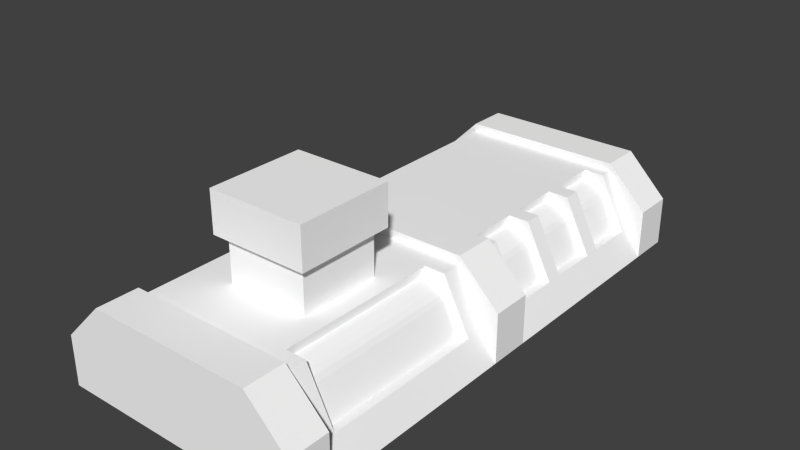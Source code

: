# Source: houston1_alt.blend  (saved by Blender 2.70.5; exported with 4.5.12 LTS)
import bpy
from mathutils import Matrix  # noqa: F401  (used for matrix-valued properties, if any)

bpy.ops.wm.read_factory_settings(use_empty=True)
scene = bpy.context.scene
scene.name = 'Scene'

# ---- collections
col_collection_1 = bpy.data.collections.new('Collection 1'); scene.collection.children.link(col_collection_1)

# ---- materials (node trees are filled in below, after node groups)
mat_colobotmesh_mat_1 = bpy.data.materials.new('ColobotMesh_mat_1')
mat_colobotmesh_mat_1.alpha_threshold = 0.0
mat_colobotmesh_mat_1.use_transparent_shadow = False
mat_colobotmesh_mat_1.diffuse_color = (1.0, 1.0, 1.0, 1.0)
mat_colobotmesh_mat_1.specular_color = (0.0, 0.0, 0.0)
mat_colobotmesh_mat_1.roughness = 0.5
mat_colobotmesh_mat_2 = bpy.data.materials.new('ColobotMesh_mat_2')
mat_colobotmesh_mat_2.alpha_threshold = 0.0
mat_colobotmesh_mat_2.use_transparent_shadow = False
mat_colobotmesh_mat_2.diffuse_color = (1.0, 1.0, 1.0, 1.0)
mat_colobotmesh_mat_2.specular_color = (0.0, 0.0, 0.0)
mat_colobotmesh_mat_2.roughness = 0.5
mat_colobotmesh_mat_3 = bpy.data.materials.new('ColobotMesh_mat_3')
mat_colobotmesh_mat_3.alpha_threshold = 0.0
mat_colobotmesh_mat_3.use_transparent_shadow = False
mat_colobotmesh_mat_3.diffuse_color = (1.0, 1.0, 1.0, 1.0)
mat_colobotmesh_mat_3.specular_color = (0.0, 0.0, 0.0)
mat_colobotmesh_mat_3.roughness = 0.5
mat_colobotmesh_mat_4 = bpy.data.materials.new('ColobotMesh_mat_4')
mat_colobotmesh_mat_4.alpha_threshold = 0.0
mat_colobotmesh_mat_4.use_transparent_shadow = False
mat_colobotmesh_mat_4.diffuse_color = (1.0, 1.0, 1.0, 1.0)
mat_colobotmesh_mat_4.specular_color = (0.0, 0.0, 0.0)
mat_colobotmesh_mat_4.roughness = 0.5
mat_colobotmesh_mat_5 = bpy.data.materials.new('ColobotMesh_mat_5')
mat_colobotmesh_mat_5.alpha_threshold = 0.0
mat_colobotmesh_mat_5.use_transparent_shadow = False
mat_colobotmesh_mat_5.diffuse_color = (1.0, 1.0, 1.0, 1.0)
mat_colobotmesh_mat_5.specular_color = (0.0, 0.0, 0.0)
mat_colobotmesh_mat_5.roughness = 0.5
mat_colobotmesh_mat_6 = bpy.data.materials.new('ColobotMesh_mat_6')
mat_colobotmesh_mat_6.alpha_threshold = 0.0
mat_colobotmesh_mat_6.use_transparent_shadow = False
mat_colobotmesh_mat_6.diffuse_color = (1.0, 1.0, 1.0, 1.0)
mat_colobotmesh_mat_6.specular_color = (0.0, 0.0, 0.0)
mat_colobotmesh_mat_6.roughness = 0.5
mat_colobotmesh_mat_7 = bpy.data.materials.new('ColobotMesh_mat_7')
mat_colobotmesh_mat_7.alpha_threshold = 0.0
mat_colobotmesh_mat_7.use_transparent_shadow = False
mat_colobotmesh_mat_7.diffuse_color = (1.0, 1.0, 1.0, 1.0)
mat_colobotmesh_mat_7.specular_color = (0.0, 0.0, 0.0)
mat_colobotmesh_mat_7.roughness = 0.5
mat_colobotmesh_mat_8 = bpy.data.materials.new('ColobotMesh_mat_8')
mat_colobotmesh_mat_8.alpha_threshold = 0.0
mat_colobotmesh_mat_8.use_transparent_shadow = False
mat_colobotmesh_mat_8.diffuse_color = (1.0, 1.0, 1.0, 1.0)
mat_colobotmesh_mat_8.specular_color = (0.0, 0.0, 0.0)
mat_colobotmesh_mat_8.roughness = 0.5
mat_colobotmesh_mat_9 = bpy.data.materials.new('ColobotMesh_mat_9')
mat_colobotmesh_mat_9.alpha_threshold = 0.0
mat_colobotmesh_mat_9.use_transparent_shadow = False
mat_colobotmesh_mat_9.diffuse_color = (1.0, 1.0, 1.0, 1.0)
mat_colobotmesh_mat_9.specular_color = (0.0, 0.0, 0.0)
mat_colobotmesh_mat_9.roughness = 0.5
mat_colobotmesh_mat_10 = bpy.data.materials.new('ColobotMesh_mat_10')
mat_colobotmesh_mat_10.alpha_threshold = 0.0
mat_colobotmesh_mat_10.use_transparent_shadow = False
mat_colobotmesh_mat_10.diffuse_color = (1.0, 1.0, 1.0, 1.0)
mat_colobotmesh_mat_10.specular_color = (0.0, 0.0, 0.0)
mat_colobotmesh_mat_10.roughness = 0.5

# ---- material node trees

# ---- world
world_world = bpy.data.worlds.new('World'); scene.world = world_world
world_world.color = (0.05088, 0.05088, 0.05088)
world_world.use_sun_shadow = False
world_world.sun_shadow_jitter_overblur = 0.0
world_world.cycles.sampling_method = 'MANUAL'
world_world.cycles.sample_map_resolution = 256

# ---- meshes
me_colobotmesh__002 = bpy.data.meshes.new('ColobotMesh_.002')
me_colobotmesh__002.from_pydata([(-7.0, 3.0, 42.0), (-2.0, 3.0, 42.0), (12.78, -2.0, 53.78), (12.78, 3.0, 52.78), (-10.0, 16.0, 32.0), (-6.0, 16.0, 42.0), (-6.0, 16.0, -48.0), (-10.0, 16.0, -48.0), (-2.0, 5.0, 23.0), (-2.0, 3.0, 13.0), (-7.0, 6.0, 13.0), (-8.0, 11.0, 23.0), (-7.0, 3.0, 32.0), (-7.0, 6.0, 32.0), (-7.0, 6.0, 42.0), (-2.0, 5.0, 42.0), (-2.0, 5.0, -38.0), (-8.0, 11.0, -48.0), (-8.0, 11.0, -38.0), (-6.0, 16.0, 32.0), (-10.0, -2.0, 32.0), (-8.0, -2.0, 32.0), (-2.0, 3.0, 32.0), (-7.0, 6.0, -28.0), (-6.0, 16.0, -18.0), (-6.0, 16.0, 23.0), (-7.0, 3.0, 23.0), (-8.0, -2.0, 23.0), (-8.0, -2.0, 13.0), (-2.0, 3.0, 23.0), (-7.0, 3.0, 13.0), (-10.0, 16.0, -18.0), (-8.0, 11.0, -18.0), (-10.0, -2.0, -18.0), (-7.0, 6.0, -18.0), (-8.0, -2.0, -18.0), (-8.0, -2.0, -38.0), (-2.0, 3.0, -38.0), (-7.0, 3.0, -38.0), (-10.0, 16.0, 42.0), (-10.0, -2.0, 42.0), (-8.0, -2.0, 42.0), (12.78, 16.0, 55.78), (12.78, 11.0, 53.78), (12.78, -2.0, 55.78), (-2.0, 3.0, -28.0), (-2.0, 5.0, 32.0), (-8.0, 11.0, 32.0), (-8.0, 11.0, 42.0), (12.78, 16.0, 4.222), (2.778, 16.0, 4.222), (2.778, 3.0, 7.222), (-7.0, 3.0, -18.0), (-8.0, -2.0, -28.0), (-10.0, -2.0, -48.0), (-7.0, 6.0, -48.0), (-8.0, -2.0, -48.0), (-2.0, 3.0, -48.0), (-5.0, 18.0, 24.0), (-10.0, -2.0, 24.0), (2.778, -2.0, 6.222), (12.78, -2.0, 6.222), (12.78, 3.0, 12.22), (12.78, 5.0, 12.22), (2.778, 5.0, 12.22), (2.778, 3.0, 12.22), (-6.0, 16.0, -28.0), (2.778, 16.0, 55.78), (2.778, 3.0, 52.78), (2.778, -2.0, 53.78), (2.778, 3.0, 47.78), (-7.0, 6.0, 23.0), (-6.0, 16.0, 13.0), (-7.0, 3.0, -28.0), (-10.0, 16.0, -28.0), (-2.0, 3.0, -18.0), (-2.0, 5.0, -18.0), (-2.0, 5.0, -28.0), (-8.0, 11.0, -28.0), (-7.0, 6.0, -38.0), (-10.0, 18.0, 24.0), (-5.0, 18.0, 31.0), (-5.0, -2.0, 31.0), (-5.0, -2.0, 24.0), (-10.0, 18.0, 31.0), (-10.0, -2.0, 31.0), (2.778, 6.0, 7.222), (12.78, 11.0, 6.222), (2.778, 11.0, 6.222), (12.78, 6.0, 7.222), (12.78, 16.0, 8.222), (2.778, 16.0, 8.222), (-7.0, 3.0, -48.0), (-2.0, 5.0, -48.0), (2.778, 6.0, 52.78), (2.778, 16.0, 51.78), (12.78, 16.0, 51.78), (2.778, 11.0, 53.78), (12.78, -2.0, 4.222), (12.78, 3.0, 7.222), (-8.0, 11.0, 13.0), (-10.0, -2.0, 13.0), (-2.0, 5.0, 13.0), (-10.0, 16.0, -38.0), (-6.0, 16.0, -38.0), (2.778, 5.0, 47.78), (12.78, 3.0, 47.78), (12.78, 6.0, 52.78), (12.78, 5.0, 47.78), (-10.0, 16.0, 23.0), (-10.0, -2.0, 23.0), (-10.0, 16.0, 13.0)], [], [(31, 33, 32), (32, 33, 34), (33, 35, 34), (63, 64, 65), (42, 44, 43), (13, 14, 15), (46, 13, 15), (101, 111, 100), (56, 54, 55), (59, 80, 58), (81, 82, 83), (74, 31, 24), (66, 74, 24), (73, 52, 35), (53, 73, 35), (45, 75, 52), (73, 45, 52), (77, 76, 75), (45, 77, 75), (23, 34, 76), (77, 23, 76), (78, 32, 34), (23, 78, 34), (66, 24, 32), (78, 66, 32), (24, 31, 32), (35, 52, 34), (34, 52, 76), (52, 75, 76), (103, 74, 66), (104, 103, 66), (38, 73, 53), (36, 38, 53), (37, 45, 73), (38, 37, 73), (16, 77, 45), (37, 16, 45), (79, 23, 77), (16, 79, 77), (18, 78, 23), (79, 18, 23), (104, 66, 78), (18, 104, 78), (49, 50, 91), (90, 49, 91), (99, 51, 60), (61, 99, 60), (62, 65, 51), (99, 62, 51), (62, 63, 65), (89, 86, 64), (63, 89, 64), (87, 88, 86), (89, 87, 86), (90, 91, 88), (87, 90, 88), (49, 90, 87), (98, 49, 87), (98, 87, 89), (61, 98, 89), (99, 61, 89), (99, 89, 63), (62, 99, 63), (67, 42, 96), (95, 67, 96), (68, 3, 2), (69, 68, 2), (70, 106, 3), (68, 70, 3), (105, 108, 106), (70, 105, 106), (94, 107, 108), (105, 94, 108), (97, 43, 107), (94, 97, 107), (95, 96, 43), (97, 95, 43), (96, 42, 43), (43, 44, 107), (44, 2, 107), (2, 3, 107), (107, 3, 108), (3, 106, 108), (4, 39, 5), (19, 4, 5), (12, 0, 41), (21, 12, 41), (22, 1, 0), (12, 22, 0), (46, 15, 1), (22, 46, 1), (47, 48, 14), (13, 47, 14), (19, 5, 48), (47, 19, 48), (5, 39, 48), (39, 40, 48), (48, 40, 14), (40, 41, 14), (41, 0, 14), (14, 0, 15), (0, 1, 15), (4, 19, 47), (20, 4, 47), (20, 47, 13), (21, 20, 13), (12, 21, 13), (12, 13, 46), (22, 12, 46), (111, 109, 25), (72, 111, 25), (30, 26, 27), (28, 30, 27), (9, 29, 26), (30, 9, 26), (102, 8, 29), (9, 102, 29), (10, 71, 8), (102, 10, 8), (100, 11, 71), (10, 100, 71), (72, 25, 11), (100, 72, 11), (25, 109, 11), (109, 110, 11), (11, 110, 71), (110, 27, 71), (27, 26, 71), (71, 26, 8), (26, 29, 8), (111, 72, 100), (101, 100, 10), (28, 101, 10), (30, 28, 10), (30, 10, 102), (9, 30, 102), (7, 103, 104), (6, 7, 104), (92, 38, 36), (56, 92, 36), (57, 37, 38), (92, 57, 38), (93, 16, 37), (57, 93, 37), (55, 79, 16), (93, 55, 16), (17, 18, 79), (55, 17, 79), (6, 104, 18), (17, 6, 18), (7, 6, 17), (54, 7, 17), (54, 17, 55), (92, 56, 55), (92, 55, 93), (57, 92, 93), (58, 83, 59), (83, 58, 81), (84, 85, 82), (82, 81, 84)])
me_colobotmesh__002.polygons.foreach_set('material_index', [6, 6, 6, 6, 6, 7, 7, 6, 6, 8, 8, 6, 6, 6, 6, 6, 6, 6, 6, 7, 7, 7, 7, 7, 7, 6, 6, 6, 6, 6, 6, 6, 6, 6, 6, 6, 6, 7, 7, 7, 7, 7, 7, 6, 6, 6, 6, 6, 6, 6, 7, 7, 7, 7, 7, 7, 6, 6, 6, 6, 6, 6, 6, 6, 6, 6, 6, 6, 6, 6, 6, 7, 7, 7, 7, 7, 7, 6, 6, 6, 6, 6, 6, 6, 6, 6, 6, 6, 6, 6, 6, 7, 7, 7, 7, 6, 6, 6, 6, 6, 6, 6, 6, 6, 6, 6, 6, 6, 6, 6, 6, 6, 6, 6, 6, 6, 6, 7, 7, 7, 7, 7, 7, 6, 6, 6, 6, 6, 6, 6, 6, 6, 6, 6, 6, 6, 6, 6, 6, 6, 6, 6, 6, 6, 7, 7, 7, 7, 7, 7, 6, 6, 6, 6, 6, 6, 8, 8, 8, 8])
_uv = me_colobotmesh__002.uv_layers.new(name='UV_1')
_uv.uv.foreach_set('vector', [0.6582, 0.9941, 0.6582, 0.9863, 0.6602, 0.992, 0.6602, 0.992, 0.6582, 0.9863, 0.6611, 0.9898, 0.6582, 0.9863, 0.6602, 0.9863, 0.6611, 0.9898, 0.834, 0.248, 0.752, 0.248, 0.752, 0.166, 0.666, 0.9941, 0.666, 0.9863, 0.6641, 0.992, 0.502, 0.123, 0.748, 0.123, 0.748, 0.001953, 0.502, 0.001953, 0.502, 0.123, 0.748, 0.001953, 0.6582, 0.9863, 0.6582, 0.9941, 0.6602, 0.992, 0.6602, 0.9863, 0.6582, 0.9863, 0.6611, 0.9898, 0.502, 0.001953, 0.502, 0.3223, 0.748, 0.3223, 0.748, 0.3223, 0.748, 0.001953, 0.502, 0.001953, 0.6582, 0.997, 0.666, 0.9892, 0.666, 0.9892, 0.6582, 0.997, 0.6582, 0.997, 0.666, 0.9892, 0.6582, 0.9941, 0.666, 0.9941, 0.666, 0.9863, 0.6582, 0.9863, 0.6582, 0.9941, 0.666, 0.9863, 0.6582, 0.9941, 0.666, 0.9863, 0.666, 0.9863, 0.6582, 0.9941, 0.6582, 0.9941, 0.666, 0.9863, 0.752, 0.248, 0.834, 0.248, 0.834, 0.166, 0.752, 0.166, 0.752, 0.248, 0.834, 0.166, 0.502, 0.123, 0.748, 0.123, 0.748, 0.001953, 0.502, 0.001953, 0.502, 0.123, 0.748, 0.001953, 0.502, 0.498, 0.748, 0.498, 0.748, 0.377, 0.502, 0.377, 0.502, 0.498, 0.748, 0.377, 0.502, 0.373, 0.748, 0.373, 0.748, 0.252, 0.502, 0.252, 0.502, 0.373, 0.748, 0.252, 0.6621, 0.9941, 0.6582, 0.9941, 0.6602, 0.992, 0.6602, 0.9863, 0.6611, 0.9885, 0.6611, 0.9898, 0.6611, 0.9898, 0.6611, 0.9885, 0.666, 0.9894, 0.6611, 0.9885, 0.666, 0.9885, 0.666, 0.9894, 0.6582, 0.997, 0.666, 0.9892, 0.666, 0.9892, 0.6582, 0.997, 0.6582, 0.997, 0.666, 0.9892, 0.6582, 0.9941, 0.666, 0.9941, 0.666, 0.9863, 0.6582, 0.9863, 0.6582, 0.9941, 0.666, 0.9863, 0.6582, 0.9941, 0.666, 0.9863, 0.666, 0.9863, 0.6582, 0.9941, 0.6582, 0.9941, 0.666, 0.9863, 0.752, 0.248, 0.834, 0.248, 0.834, 0.166, 0.752, 0.166, 0.752, 0.248, 0.834, 0.166, 0.502, 0.123, 0.748, 0.123, 0.748, 0.001953, 0.502, 0.001953, 0.502, 0.123, 0.748, 0.001953, 0.502, 0.373, 0.748, 0.373, 0.748, 0.252, 0.502, 0.252, 0.502, 0.373, 0.748, 0.252, 0.502, 0.248, 0.748, 0.248, 0.748, 0.127, 0.502, 0.127, 0.502, 0.248, 0.748, 0.127, 0.666, 0.9863, 0.6582, 0.9863, 0.6582, 0.9941, 0.666, 0.9941, 0.666, 0.9863, 0.6582, 0.9941, 0.666, 0.9941, 0.666, 0.9941, 0.6582, 0.9863, 0.6582, 0.9863, 0.666, 0.9941, 0.6582, 0.9863, 0.666, 0.9941, 0.6582, 0.9941, 0.6582, 0.9863, 0.666, 0.9863, 0.666, 0.9941, 0.6582, 0.9863, 0.834, 0.166, 0.834, 0.248, 0.752, 0.166, 0.502, 0.123, 0.748, 0.123, 0.748, 0.001953, 0.502, 0.001953, 0.502, 0.123, 0.748, 0.001953, 0.502, 0.373, 0.748, 0.373, 0.748, 0.252, 0.502, 0.252, 0.502, 0.373, 0.748, 0.252, 0.502, 0.498, 0.748, 0.498, 0.748, 0.377, 0.502, 0.377, 0.502, 0.498, 0.748, 0.377, 0.6582, 0.9941, 0.6621, 0.9941, 0.6602, 0.992, 0.6582, 0.9863, 0.6582, 0.9941, 0.6602, 0.992, 0.6582, 0.9863, 0.6602, 0.992, 0.6611, 0.9898, 0.6602, 0.9863, 0.6582, 0.9863, 0.6611, 0.9898, 0.6611, 0.9885, 0.6602, 0.9863, 0.6611, 0.9898, 0.6611, 0.9885, 0.6611, 0.9898, 0.666, 0.9894, 0.666, 0.9885, 0.6611, 0.9885, 0.666, 0.9894, 0.6582, 0.9941, 0.666, 0.9941, 0.666, 0.9863, 0.6582, 0.9863, 0.6582, 0.9941, 0.666, 0.9863, 0.6582, 0.9941, 0.6582, 0.9941, 0.666, 0.9863, 0.666, 0.9863, 0.6582, 0.9941, 0.666, 0.9863, 0.6582, 0.9863, 0.666, 0.9863, 0.666, 0.9941, 0.6582, 0.9941, 0.6582, 0.9863, 0.666, 0.9941, 0.752, 0.248, 0.834, 0.248, 0.834, 0.166, 0.752, 0.166, 0.752, 0.248, 0.834, 0.166, 0.502, 0.123, 0.748, 0.123, 0.748, 0.001953, 0.502, 0.001953, 0.502, 0.123, 0.748, 0.001953, 0.502, 0.373, 0.748, 0.373, 0.748, 0.252, 0.502, 0.252, 0.502, 0.373, 0.748, 0.252, 0.502, 0.248, 0.748, 0.248, 0.748, 0.127, 0.502, 0.127, 0.502, 0.248, 0.748, 0.127, 0.6621, 0.9941, 0.666, 0.9941, 0.6641, 0.992, 0.6641, 0.992, 0.666, 0.9863, 0.6631, 0.9898, 0.666, 0.9863, 0.6641, 0.9863, 0.6631, 0.9898, 0.6641, 0.9863, 0.6631, 0.9885, 0.6631, 0.9898, 0.6631, 0.9898, 0.6631, 0.9885, 0.6582, 0.9894, 0.6631, 0.9885, 0.6582, 0.9885, 0.6582, 0.9894, 0.6582, 1.0, 0.666, 0.9922, 0.666, 0.9922, 0.6582, 1.0, 0.6582, 1.0, 0.666, 0.9922, 0.6582, 0.9941, 0.666, 0.9941, 0.666, 0.9863, 0.6582, 0.9863, 0.6582, 0.9941, 0.666, 0.9863, 0.6582, 0.9941, 0.666, 0.9863, 0.666, 0.9863, 0.6582, 0.9941, 0.6582, 0.9941, 0.666, 0.9863, 0.752, 0.248, 0.834, 0.248, 0.834, 0.166, 0.752, 0.166, 0.752, 0.248, 0.834, 0.166, 0.502, 0.498, 0.748, 0.498, 0.748, 0.377, 0.502, 0.377, 0.502, 0.498, 0.748, 0.377, 0.502, 0.373, 0.748, 0.373, 0.748, 0.252, 0.502, 0.252, 0.502, 0.373, 0.748, 0.252, 0.6621, 0.9941, 0.6582, 0.9941, 0.6602, 0.992, 0.6582, 0.9941, 0.6582, 0.9863, 0.6602, 0.992, 0.6602, 0.992, 0.6582, 0.9863, 0.6611, 0.9898, 0.6582, 0.9863, 0.6602, 0.9863, 0.6611, 0.9898, 0.6602, 0.9863, 0.6611, 0.9885, 0.6611, 0.9898, 0.6611, 0.9898, 0.6611, 0.9885, 0.666, 0.9894, 0.6611, 0.9885, 0.666, 0.9885, 0.666, 0.9894, 0.6582, 0.9941, 0.6621, 0.9941, 0.6602, 0.992, 0.6582, 0.9863, 0.6582, 0.9941, 0.6602, 0.992, 0.6582, 0.9863, 0.6602, 0.992, 0.6611, 0.9898, 0.6602, 0.9863, 0.6582, 0.9863, 0.6611, 0.9898, 0.6611, 0.9885, 0.6602, 0.9863, 0.6611, 0.9898, 0.6611, 0.9885, 0.6611, 0.9898, 0.666, 0.9894, 0.666, 0.9885, 0.6611, 0.9885, 0.666, 0.9894, 0.6582, 1.0, 0.666, 0.9922, 0.666, 0.9922, 0.6582, 1.0, 0.6582, 1.0, 0.666, 0.9922, 0.6582, 0.9941, 0.666, 0.9941, 0.666, 0.9863, 0.6582, 0.9863, 0.6582, 0.9941, 0.666, 0.9863, 0.6582, 0.9941, 0.666, 0.9863, 0.666, 0.9863, 0.6582, 0.9941, 0.6582, 0.9941, 0.666, 0.9863, 0.752, 0.248, 0.834, 0.248, 0.834, 0.166, 0.752, 0.166, 0.752, 0.248, 0.834, 0.166, 0.502, 0.123, 0.748, 0.123, 0.748, 0.001953, 0.502, 0.001953, 0.502, 0.123, 0.748, 0.001953, 0.502, 0.248, 0.748, 0.248, 0.748, 0.127, 0.502, 0.127, 0.502, 0.248, 0.748, 0.127, 0.502, 0.248, 0.748, 0.248, 0.748, 0.127, 0.502, 0.127, 0.502, 0.248, 0.748, 0.127, 0.6621, 0.9941, 0.6582, 0.9941, 0.6602, 0.992, 0.6582, 0.9941, 0.6582, 0.9863, 0.6602, 0.992, 0.6602, 0.992, 0.6582, 0.9863, 0.6611, 0.9898, 0.6582, 0.9863, 0.6602, 0.9863, 0.6611, 0.9898, 0.6602, 0.9863, 0.6611, 0.9885, 0.6611, 0.9898, 0.6611, 0.9898, 0.6611, 0.9885, 0.666, 0.9894, 0.6611, 0.9885, 0.666, 0.9885, 0.666, 0.9894, 0.6582, 0.9941, 0.6621, 0.9941, 0.6602, 0.992, 0.6582, 0.9863, 0.6602, 0.992, 0.6611, 0.9898, 0.6602, 0.9863, 0.6582, 0.9863, 0.6611, 0.9898, 0.6611, 0.9885, 0.6602, 0.9863, 0.6611, 0.9898, 0.6611, 0.9885, 0.6611, 0.9898, 0.666, 0.9894, 0.666, 0.9885, 0.6611, 0.9885, 0.666, 0.9894, 0.6582, 0.997, 0.666, 0.9892, 0.666, 0.9892, 0.6582, 0.997, 0.6582, 0.997, 0.666, 0.9892, 0.6582, 0.9941, 0.666, 0.9941, 0.666, 0.9863, 0.6582, 0.9863, 0.6582, 0.9941, 0.666, 0.9863, 0.6582, 0.9941, 0.666, 0.9863, 0.666, 0.9863, 0.6582, 0.9941, 0.6582, 0.9941, 0.666, 0.9863, 0.752, 0.248, 0.834, 0.248, 0.834, 0.166, 0.752, 0.166, 0.752, 0.248, 0.834, 0.166, 0.502, 0.123, 0.748, 0.123, 0.748, 0.001953, 0.502, 0.001953, 0.502, 0.123, 0.748, 0.001953, 0.502, 0.248, 0.748, 0.248, 0.748, 0.127, 0.502, 0.127, 0.502, 0.248, 0.748, 0.127, 0.502, 0.498, 0.748, 0.498, 0.748, 0.377, 0.502, 0.377, 0.502, 0.498, 0.748, 0.377, 0.6582, 0.9941, 0.6621, 0.9941, 0.6602, 0.992, 0.6582, 0.9863, 0.6582, 0.9941, 0.6602, 0.992, 0.6582, 0.9863, 0.6602, 0.992, 0.6611, 0.9898, 0.6611, 0.9885, 0.6602, 0.9863, 0.6611, 0.9898, 0.6611, 0.9885, 0.6611, 0.9898, 0.666, 0.9894, 0.666, 0.9885, 0.6611, 0.9885, 0.666, 0.9894, 0.748, 0.3223, 0.748, 0.001953, 0.502, 0.001953, 0.502, 0.001953, 0.502, 0.3223, 0.748, 0.3223, 0.502, 0.3223, 0.502, 0.001953, 0.748, 0.001953, 0.748, 0.001953, 0.748, 0.3223, 0.502, 0.3223])
_uv.active_render = True
_uv = me_colobotmesh__002.uv_layers.new(name='UV_2')
_uv.uv.foreach_set('vector', [0.0, 1.0, 0.0, 1.0, 0.0, 1.0, 0.0, 1.0, 0.0, 1.0, 0.0, 1.0, 0.0, 1.0, 0.0, 1.0, 0.0, 1.0, 0.0, 1.0, 0.0, 1.0, 0.0, 1.0, 0.0, 1.0, 0.0, 1.0, 0.0, 1.0, 0.0, 1.0, 0.0, 1.0, 0.0, 1.0, 0.0, 1.0, 0.0, 1.0, 0.0, 1.0, 0.0, 1.0, 0.0, 1.0, 0.0, 1.0, 0.0, 1.0, 0.0, 1.0, 0.0, 1.0, 0.0, 1.0, 0.0, 1.0, 0.0, 1.0, 0.0, 1.0, 0.0, 1.0, 0.0, 1.0, 0.0, 1.0, 0.0, 1.0, 0.0, 1.0, 0.0, 1.0, 0.0, 1.0, 0.0, 1.0, 0.0, 1.0, 0.0, 1.0, 0.0, 1.0, 0.0, 1.0, 0.0, 1.0, 0.0, 1.0, 0.0, 1.0, 0.0, 1.0, 0.0, 1.0, 0.0, 1.0, 0.0, 1.0, 0.0, 1.0, 0.0, 1.0, 0.0, 1.0, 0.0, 1.0, 0.0, 1.0, 0.0, 1.0, 0.0, 1.0, 0.0, 1.0, 0.0, 1.0, 0.0, 1.0, 0.0, 1.0, 0.0, 1.0, 0.0, 1.0, 0.0, 1.0, 0.0, 1.0, 0.0, 1.0, 0.0, 1.0, 0.0, 1.0, 0.0, 1.0, 0.0, 1.0, 0.0, 1.0, 0.0, 1.0, 0.0, 1.0, 0.0, 1.0, 0.0, 1.0, 0.0, 1.0, 0.0, 1.0, 0.0, 1.0, 0.0, 1.0, 0.0, 1.0, 0.0, 1.0, 0.0, 1.0, 0.0, 1.0, 0.0, 1.0, 0.0, 1.0, 0.0, 1.0, 0.0, 1.0, 0.0, 1.0, 0.0, 1.0, 0.0, 1.0, 0.0, 1.0, 0.0, 1.0, 0.0, 1.0, 0.0, 1.0, 0.0, 1.0, 0.0, 1.0, 0.0, 1.0, 0.0, 1.0, 0.0, 1.0, 0.0, 1.0, 0.0, 1.0, 0.0, 1.0, 0.0, 1.0, 0.0, 1.0, 0.0, 1.0, 0.0, 1.0, 0.0, 1.0, 0.0, 1.0, 0.0, 1.0, 0.0, 1.0, 0.0, 1.0, 0.0, 1.0, 0.0, 1.0, 0.0, 1.0, 0.0, 1.0, 0.0, 1.0, 0.0, 1.0, 0.0, 1.0, 0.0, 1.0, 0.0, 1.0, 0.0, 1.0, 0.0, 1.0, 0.0, 1.0, 0.0, 1.0, 0.0, 1.0, 0.0, 1.0, 0.0, 1.0, 0.0, 1.0, 0.0, 1.0, 0.0, 1.0, 0.0, 1.0, 0.0, 1.0, 0.0, 1.0, 0.0, 1.0, 0.0, 1.0, 0.0, 1.0, 0.0, 1.0, 0.0, 1.0, 0.0, 1.0, 0.0, 1.0, 0.0, 1.0, 0.0, 1.0, 0.0, 1.0, 0.0, 1.0, 0.0, 1.0, 0.0, 1.0, 0.0, 1.0, 0.0, 1.0, 0.0, 1.0, 0.0, 1.0, 0.0, 1.0, 0.0, 1.0, 0.0, 1.0, 0.0, 1.0, 0.0, 1.0, 0.0, 1.0, 0.0, 1.0, 0.0, 1.0, 0.0, 1.0, 0.0, 1.0, 0.0, 1.0, 0.0, 1.0, 0.0, 1.0, 0.0, 1.0, 0.0, 1.0, 0.0, 1.0, 0.0, 1.0, 0.0, 1.0, 0.0, 1.0, 0.0, 1.0, 0.0, 1.0, 0.0, 1.0, 0.0, 1.0, 0.0, 1.0, 0.0, 1.0, 0.0, 1.0, 0.0, 1.0, 0.0, 1.0, 0.0, 1.0, 0.0, 1.0, 0.0, 1.0, 0.0, 1.0, 0.0, 1.0, 0.0, 1.0, 0.0, 1.0, 0.0, 1.0, 0.0, 1.0, 0.0, 1.0, 0.0, 1.0, 0.0, 1.0, 0.0, 1.0, 0.0, 1.0, 0.0, 1.0, 0.0, 1.0, 0.0, 1.0, 0.0, 1.0, 0.0, 1.0, 0.0, 1.0, 0.0, 1.0, 0.0, 1.0, 0.0, 1.0, 0.0, 1.0, 0.0, 1.0, 0.0, 1.0, 0.0, 1.0, 0.0, 1.0, 0.0, 1.0, 0.0, 1.0, 0.0, 1.0, 0.0, 1.0, 0.0, 1.0, 0.0, 1.0, 0.0, 1.0, 0.0, 1.0, 0.0, 1.0, 0.0, 1.0, 0.0, 1.0, 0.0, 1.0, 0.0, 1.0, 0.0, 1.0, 0.0, 1.0, 0.0, 1.0, 0.0, 1.0, 0.0, 1.0, 0.0, 1.0, 0.0, 1.0, 0.0, 1.0, 0.0, 1.0, 0.0, 1.0, 0.0, 1.0, 0.0, 1.0, 0.0, 1.0, 0.0, 1.0, 0.0, 1.0, 0.0, 1.0, 0.0, 1.0, 0.0, 1.0, 0.0, 1.0, 0.0, 1.0, 0.0, 1.0, 0.0, 1.0, 0.0, 1.0, 0.0, 1.0, 0.0, 1.0, 0.0, 1.0, 0.0, 1.0, 0.0, 1.0, 0.0, 1.0, 0.0, 1.0, 0.0, 1.0, 0.0, 1.0, 0.0, 1.0, 0.0, 1.0, 0.0, 1.0, 0.0, 1.0, 0.0, 1.0, 0.0, 1.0, 0.0, 1.0, 0.0, 1.0, 0.0, 1.0, 0.0, 1.0, 0.0, 1.0, 0.0, 1.0, 0.0, 1.0, 0.0, 1.0, 0.0, 1.0, 0.0, 1.0, 0.0, 1.0, 0.0, 1.0, 0.0, 1.0, 0.0, 1.0, 0.0, 1.0, 0.0, 1.0, 0.0, 1.0, 0.0, 1.0, 0.0, 1.0, 0.0, 1.0, 0.0, 1.0, 0.0, 1.0, 0.0, 1.0, 0.0, 1.0, 0.0, 1.0, 0.0, 1.0, 0.0, 1.0, 0.0, 1.0, 0.0, 1.0, 0.0, 1.0, 0.0, 1.0, 0.0, 1.0, 0.0, 1.0, 0.0, 1.0, 0.0, 1.0, 0.0, 1.0, 0.0, 1.0, 0.0, 1.0, 0.0, 1.0, 0.0, 1.0, 0.0, 1.0, 0.0, 1.0, 0.0, 1.0, 0.0, 1.0, 0.0, 1.0, 0.0, 1.0, 0.0, 1.0, 0.0, 1.0, 0.0, 1.0, 0.0, 1.0, 0.0, 1.0, 0.0, 1.0, 0.0, 1.0, 0.0, 1.0, 0.0, 1.0, 0.0, 1.0, 0.0, 1.0, 0.0, 1.0, 0.0, 1.0, 0.0, 1.0, 0.0, 1.0, 0.0, 1.0, 0.0, 1.0, 0.0, 1.0, 0.0, 1.0, 0.0, 1.0, 0.0, 1.0, 0.0, 1.0, 0.0, 1.0, 0.0, 1.0, 0.0, 1.0, 0.0, 1.0, 0.0, 1.0, 0.0, 1.0, 0.0, 1.0, 0.0, 1.0, 0.0, 1.0, 0.0, 1.0, 0.0, 1.0, 0.0, 1.0, 0.0, 1.0, 0.0, 1.0, 0.0, 1.0, 0.0, 1.0, 0.0, 1.0, 0.0, 1.0, 0.0, 1.0, 0.0, 1.0, 0.0, 1.0, 0.0, 1.0, 0.0, 1.0, 0.0, 1.0, 0.0, 1.0, 0.0, 1.0, 0.0, 1.0, 0.0, 1.0, 0.0, 1.0, 0.0, 1.0, 0.0, 1.0, 0.0, 1.0, 0.0, 1.0, 0.0, 1.0, 0.0, 1.0, 0.0, 1.0, 0.0, 1.0, 0.0, 1.0, 0.0, 1.0, 0.0, 1.0, 0.0, 1.0, 0.0, 1.0, 0.0, 1.0, 0.0, 1.0, 0.0, 1.0, 0.0, 1.0, 0.0, 1.0, 0.0, 1.0, 0.0, 1.0, 0.0, 1.0, 0.0, 1.0, 0.0, 1.0, 0.0, 1.0, 0.0, 1.0, 0.0, 1.0, 0.0, 1.0, 0.0, 1.0, 0.0, 1.0, 0.0, 1.0, 0.0, 1.0, 0.0, 1.0, 0.0, 1.0, 0.0, 1.0, 0.0, 1.0, 0.0, 1.0, 0.0, 1.0, 0.0, 1.0, 0.0, 1.0, 0.0, 1.0, 0.0, 1.0, 0.0, 1.0, 0.0, 1.0, 0.0, 1.0, 0.0, 1.0, 0.0, 1.0, 0.0, 1.0, 0.0, 1.0, 0.0, 1.0, 0.0, 1.0, 0.0, 1.0, 0.0, 1.0, 0.0, 1.0, 0.0, 1.0, 0.0, 1.0, 0.0, 1.0, 0.0, 1.0, 0.0, 1.0, 0.0, 1.0, 0.0, 1.0, 0.0, 1.0, 0.0, 1.0, 0.0, 1.0, 0.0, 1.0, 0.0, 1.0, 0.0, 1.0, 0.0, 1.0, 0.0, 1.0, 0.0, 1.0, 0.0, 1.0, 0.0, 1.0, 0.0, 1.0, 0.0, 1.0, 0.0, 1.0, 0.0, 1.0, 0.0, 1.0, 0.0, 1.0, 0.0, 1.0, 0.0, 1.0, 0.0, 1.0, 0.0, 1.0, 0.0, 1.0, 0.0, 1.0, 0.0, 1.0, 0.0, 1.0, 0.0, 1.0, 0.0, 1.0, 0.0, 1.0, 0.0, 1.0, 0.0, 1.0, 0.0, 1.0, 0.0, 1.0, 0.0, 1.0, 0.0, 1.0, 0.0, 1.0, 0.0, 1.0, 0.0, 1.0, 0.0, 1.0, 0.0, 1.0, 0.0, 1.0, 0.0, 1.0, 0.0, 1.0, 0.0, 1.0, 0.0, 1.0, 0.0, 1.0, 0.0, 1.0, 0.0, 1.0, 0.0, 1.0, 0.0, 1.0, 0.0, 1.0, 0.0, 1.0, 0.0, 1.0, 0.0, 1.0, 0.0, 1.0, 0.0, 1.0, 0.0, 1.0, 0.0, 1.0, 0.0, 1.0, 0.0, 1.0, 0.0, 1.0, 0.0, 1.0, 0.0, 1.0, 0.0, 1.0, 0.0, 1.0, 0.0, 1.0, 0.0, 1.0])
me_colobotmesh__002.materials.append(mat_colobotmesh_mat_1)
me_colobotmesh__002.materials.append(mat_colobotmesh_mat_2)
me_colobotmesh__002.materials.append(mat_colobotmesh_mat_3)
me_colobotmesh__002.materials.append(mat_colobotmesh_mat_4)
me_colobotmesh__002.materials.append(mat_colobotmesh_mat_5)
me_colobotmesh__002.materials.append(mat_colobotmesh_mat_6)
me_colobotmesh__002.materials.append(mat_colobotmesh_mat_7)
me_colobotmesh__002.materials.append(mat_colobotmesh_mat_8)
me_colobotmesh__002.materials.append(mat_colobotmesh_mat_9)
me_colobotmesh__002.materials.append(mat_colobotmesh_mat_10)
me_colobotmesh__002.use_remesh_preserve_volume = False
me_colobotmesh__002.use_remesh_preserve_attributes = False
me_colobotmesh__002.use_mirror_vertex_groups = False
me_colobotmesh__002.update()
me_colobotmesh__001 = bpy.data.meshes.new('ColobotMesh_.001')
me_colobotmesh__001.from_pydata([(24.5, 5.0, 10.0), (24.5, 5.0, 50.0), (15.0, 16.0, -8.0), (15.0, 16.0, -24.0), (15.0, 16.0, 10.0), (24.5, 5.0, -24.0), (24.5, 5.0, -36.0), (24.5, 5.0, -8.0), (15.0, 16.0, 50.0), (24.5, 5.0, -40.0), (24.5, 5.0, -52.0), (24.5, 5.0, -20.0), (15.0, 16.0, -20.0), (15.0, 16.0, -52.0), (15.0, 16.0, -40.0), (15.0, 16.0, -36.0), (15.01, 16.0, 10.0), (20.76, 12.45, 10.0), (16.32, 15.83, 10.0), (17.68, 15.32, 10.0), (18.95, 14.54, 10.0), (20.02, 13.55, 10.0), (20.76, 12.45, 50.0), (15.01, 16.0, 50.0), (20.02, 13.55, 50.0), (18.95, 14.54, 50.0), (17.68, 15.32, 50.0), (16.32, 15.83, 50.0), (15.01, 16.0, -20.0), (20.76, 12.45, -20.0), (16.32, 15.83, -20.0), (17.68, 15.32, -20.0), (18.95, 14.54, -20.0), (20.02, 13.55, -20.0), (15.01, 16.0, -36.0), (20.76, 12.45, -36.0), (16.32, 15.83, -36.0), (17.68, 15.32, -36.0), (18.95, 14.54, -36.0), (20.02, 13.55, -36.0), (15.01, 16.0, -52.0), (20.76, 12.45, -52.0), (16.32, 15.83, -52.0), (17.68, 15.32, -52.0), (18.95, 14.54, -52.0), (20.02, 13.55, -52.0), (20.76, 12.45, -40.0), (15.01, 16.0, -40.0), (20.02, 13.55, -40.0), (18.95, 14.54, -40.0), (17.68, 15.32, -40.0), (16.32, 15.83, -40.0), (20.76, 12.45, -8.0), (15.01, 16.0, -8.0), (20.02, 13.55, -8.0), (18.95, 14.54, -8.0), (17.68, 15.32, -8.0), (16.32, 15.83, -8.0), (20.76, 12.45, -24.0), (15.01, 16.0, -24.0), (20.02, 13.55, -24.0), (18.95, 14.54, -24.0), (17.68, 15.32, -24.0), (16.32, 15.83, -24.0)], [], [(23, 16, 4), (52, 7, 11), (46, 9, 10), (59, 34, 15), (53, 28, 12), (47, 40, 13), (58, 5, 6), (16, 23, 27), (18, 27, 26), (19, 26, 25), (20, 25, 24), (21, 24, 22), (58, 35, 39), (60, 39, 38), (61, 38, 37), (62, 37, 36), (63, 36, 34), (28, 53, 57), (30, 57, 56), (31, 56, 55), (32, 55, 54), (33, 54, 52), (40, 47, 51), (42, 51, 50), (43, 50, 49), (44, 49, 48), (45, 48, 46), (22, 1, 0), (8, 23, 4), (29, 52, 11), (41, 46, 10), (3, 59, 15), (2, 53, 12), (14, 47, 13), (35, 58, 6), (18, 16, 27), (19, 18, 26), (20, 19, 25), (21, 20, 24), (17, 21, 22), (60, 58, 39), (61, 60, 38), (62, 61, 37), (63, 62, 36), (59, 63, 34), (30, 28, 57), (31, 30, 56), (32, 31, 55), (33, 32, 54), (29, 33, 52), (42, 40, 51), (43, 42, 50), (44, 43, 49), (45, 44, 48), (41, 45, 46), (17, 22, 0)])
me_colobotmesh__001.polygons.foreach_set('material_index', [3, 3, 3, 3, 3, 3, 3, 3, 3, 3, 3, 3, 3, 3, 3, 3, 3, 3, 3, 3, 3, 3, 3, 3, 3, 3, 3, 3, 3, 3, 3, 3, 3, 3, 3, 3, 3, 3, 3, 3, 3, 3, 3, 3, 3, 3, 3, 3, 3, 3, 3, 3, 3, 3, 3, 3])
_uv = me_colobotmesh__001.uv_layers.new(name='UV_1')
_uv.uv.foreach_set('vector', [0.752, 0.6702, 0.998, 0.6702, 0.998, 0.6699, 0.8613, 0.7811, 0.8613, 0.6699, 0.998, 0.6699, 0.752, 0.7811, 0.752, 0.6699, 0.8574, 0.6699, 0.7832, 0.6702, 0.9355, 0.6702, 0.9355, 0.6699, 0.8613, 0.6702, 0.998, 0.6702, 0.998, 0.6699, 0.752, 0.6702, 0.8574, 0.6702, 0.8574, 0.6699, 0.7832, 0.7811, 0.7832, 0.6699, 0.9355, 0.6699, 0.998, 0.6702, 0.752, 0.6702, 0.752, 0.7244, 0.998, 0.7244, 0.752, 0.7244, 0.752, 0.7805, 0.998, 0.7805, 0.752, 0.7805, 0.752, 0.8167, 0.998, 0.8167, 0.752, 0.8167, 0.752, 0.7986, 0.998, 0.7986, 0.752, 0.7986, 0.752, 0.7811, 0.7832, 0.7811, 0.9355, 0.7811, 0.9355, 0.7986, 0.7832, 0.7986, 0.9355, 0.7986, 0.9355, 0.8167, 0.7832, 0.8167, 0.9355, 0.8167, 0.9355, 0.7805, 0.7832, 0.7805, 0.9355, 0.7805, 0.9355, 0.7244, 0.7832, 0.7244, 0.9355, 0.7244, 0.9355, 0.6702, 0.998, 0.6702, 0.8613, 0.6702, 0.8613, 0.7244, 0.998, 0.7244, 0.8613, 0.7244, 0.8613, 0.7805, 0.998, 0.7805, 0.8613, 0.7805, 0.8613, 0.8167, 0.998, 0.8167, 0.8613, 0.8167, 0.8613, 0.7986, 0.998, 0.7986, 0.8613, 0.7986, 0.8613, 0.7811, 0.8574, 0.6702, 0.752, 0.6702, 0.752, 0.7244, 0.8574, 0.7244, 0.752, 0.7244, 0.752, 0.7805, 0.8574, 0.7805, 0.752, 0.7805, 0.752, 0.8167, 0.8574, 0.8167, 0.752, 0.8167, 0.752, 0.7986, 0.8574, 0.7986, 0.752, 0.7986, 0.752, 0.7811, 0.752, 0.7811, 0.752, 0.6699, 0.998, 0.6699, 0.752, 0.6699, 0.752, 0.6702, 0.998, 0.6699, 0.998, 0.7811, 0.8613, 0.7811, 0.998, 0.6699, 0.8574, 0.7811, 0.752, 0.7811, 0.8574, 0.6699, 0.7832, 0.6699, 0.7832, 0.6702, 0.9355, 0.6699, 0.8613, 0.6699, 0.8613, 0.6702, 0.998, 0.6699, 0.752, 0.6699, 0.752, 0.6702, 0.8574, 0.6699, 0.9355, 0.7811, 0.7832, 0.7811, 0.9355, 0.6699, 0.998, 0.7244, 0.998, 0.6702, 0.752, 0.7244, 0.998, 0.7805, 0.998, 0.7244, 0.752, 0.7805, 0.998, 0.8167, 0.998, 0.7805, 0.752, 0.8167, 0.998, 0.7986, 0.998, 0.8167, 0.752, 0.7986, 0.998, 0.7811, 0.998, 0.7986, 0.752, 0.7811, 0.7832, 0.7986, 0.7832, 0.7811, 0.9355, 0.7986, 0.7832, 0.8167, 0.7832, 0.7986, 0.9355, 0.8167, 0.7832, 0.7805, 0.7832, 0.8167, 0.9355, 0.7805, 0.7832, 0.7244, 0.7832, 0.7805, 0.9355, 0.7244, 0.7832, 0.6702, 0.7832, 0.7244, 0.9355, 0.6702, 0.998, 0.7244, 0.998, 0.6702, 0.8613, 0.7244, 0.998, 0.7805, 0.998, 0.7244, 0.8613, 0.7805, 0.998, 0.8167, 0.998, 0.7805, 0.8613, 0.8167, 0.998, 0.7986, 0.998, 0.8167, 0.8613, 0.7986, 0.998, 0.7811, 0.998, 0.7986, 0.8613, 0.7811, 0.8574, 0.7244, 0.8574, 0.6702, 0.752, 0.7244, 0.8574, 0.7805, 0.8574, 0.7244, 0.752, 0.7805, 0.8574, 0.8167, 0.8574, 0.7805, 0.752, 0.8167, 0.8574, 0.7986, 0.8574, 0.8167, 0.752, 0.7986, 0.8574, 0.7811, 0.8574, 0.7986, 0.752, 0.7811, 0.998, 0.7811, 0.752, 0.7811, 0.998, 0.6699])
_uv.active_render = True
_uv = me_colobotmesh__001.uv_layers.new(name='UV_2')
_uv.uv.foreach_set('vector', [0.0, 1.0, 0.0, 1.0, 0.0, 1.0, 0.0, 1.0, 0.0, 1.0, 0.0, 1.0, 0.0, 1.0, 0.0, 1.0, 0.0, 1.0, 0.0, 1.0, 0.0, 1.0, 0.0, 1.0, 0.0, 1.0, 0.0, 1.0, 0.0, 1.0, 0.0, 1.0, 0.0, 1.0, 0.0, 1.0, 0.0, 1.0, 0.0, 1.0, 0.0, 1.0, 0.0, 1.0, 0.0, 1.0, 0.0, 1.0, 0.0, 1.0, 0.0, 1.0, 0.0, 1.0, 0.0, 1.0, 0.0, 1.0, 0.0, 1.0, 0.0, 1.0, 0.0, 1.0, 0.0, 1.0, 0.0, 1.0, 0.0, 1.0, 0.0, 1.0, 0.0, 1.0, 0.0, 1.0, 0.0, 1.0, 0.0, 1.0, 0.0, 1.0, 0.0, 1.0, 0.0, 1.0, 0.0, 1.0, 0.0, 1.0, 0.0, 1.0, 0.0, 1.0, 0.0, 1.0, 0.0, 1.0, 0.0, 1.0, 0.0, 1.0, 0.0, 1.0, 0.0, 1.0, 0.0, 1.0, 0.0, 1.0, 0.0, 1.0, 0.0, 1.0, 0.0, 1.0, 0.0, 1.0, 0.0, 1.0, 0.0, 1.0, 0.0, 1.0, 0.0, 1.0, 0.0, 1.0, 0.0, 1.0, 0.0, 1.0, 0.0, 1.0, 0.0, 1.0, 0.0, 1.0, 0.0, 1.0, 0.0, 1.0, 0.0, 1.0, 0.0, 1.0, 0.0, 1.0, 0.0, 1.0, 0.0, 1.0, 0.0, 1.0, 0.0, 1.0, 0.0, 1.0, 0.0, 1.0, 0.0, 1.0, 0.0, 1.0, 0.0, 1.0, 0.0, 1.0, 0.0, 1.0, 0.0, 1.0, 0.0, 1.0, 0.0, 1.0, 0.0, 1.0, 0.0, 1.0, 0.0, 1.0, 0.0, 1.0, 0.0, 1.0, 0.0, 1.0, 0.0, 1.0, 0.0, 1.0, 0.0, 1.0, 0.0, 1.0, 0.0, 1.0, 0.0, 1.0, 0.0, 1.0, 0.0, 1.0, 0.0, 1.0, 0.0, 1.0, 0.0, 1.0, 0.0, 1.0, 0.0, 1.0, 0.0, 1.0, 0.0, 1.0, 0.0, 1.0, 0.0, 1.0, 0.0, 1.0, 0.0, 1.0, 0.0, 1.0, 0.0, 1.0, 0.0, 1.0, 0.0, 1.0, 0.0, 1.0, 0.0, 1.0, 0.0, 1.0, 0.0, 1.0, 0.0, 1.0, 0.0, 1.0, 0.0, 1.0, 0.0, 1.0, 0.0, 1.0, 0.0, 1.0, 0.0, 1.0, 0.0, 1.0, 0.0, 1.0, 0.0, 1.0, 0.0, 1.0, 0.0, 1.0, 0.0, 1.0, 0.0, 1.0, 0.0, 1.0, 0.0, 1.0, 0.0, 1.0, 0.0, 1.0, 0.0, 1.0, 0.0, 1.0, 0.0, 1.0, 0.0, 1.0, 0.0, 1.0, 0.0, 1.0, 0.0, 1.0, 0.0, 1.0, 0.0, 1.0, 0.0, 1.0, 0.0, 1.0, 0.0, 1.0, 0.0, 1.0, 0.0, 1.0, 0.0, 1.0, 0.0, 1.0, 0.0, 1.0, 0.0, 1.0, 0.0, 1.0, 0.0, 1.0, 0.0, 1.0, 0.0, 1.0, 0.0, 1.0, 0.0, 1.0, 0.0, 1.0, 0.0, 1.0, 0.0, 1.0, 0.0, 1.0, 0.0, 1.0])
me_colobotmesh__001.materials.append(mat_colobotmesh_mat_1)
me_colobotmesh__001.materials.append(mat_colobotmesh_mat_2)
me_colobotmesh__001.materials.append(mat_colobotmesh_mat_3)
me_colobotmesh__001.materials.append(mat_colobotmesh_mat_4)
me_colobotmesh__001.materials.append(mat_colobotmesh_mat_5)
me_colobotmesh__001.materials.append(mat_colobotmesh_mat_6)
me_colobotmesh__001.materials.append(mat_colobotmesh_mat_7)
me_colobotmesh__001.materials.append(mat_colobotmesh_mat_8)
me_colobotmesh__001.materials.append(mat_colobotmesh_mat_9)
me_colobotmesh__001.materials.append(mat_colobotmesh_mat_10)
me_colobotmesh__001.use_remesh_preserve_volume = False
me_colobotmesh__001.use_remesh_preserve_attributes = False
me_colobotmesh__001.use_mirror_vertex_groups = False
me_colobotmesh__001.update()
me_colobotmesh = bpy.data.meshes.new('ColobotMesh_')
me_colobotmesh.from_pydata([(-30.0, -2.0, -5.0), (30.0, 10.0, -5.0), (30.0, 10.0, 5.0), (30.0, -2.0, 5.0), (-20.0, 20.0, -5.0), (20.0, 20.0, -5.0), (-30.0, 10.0, -5.0), (26.5, 5.0, 10.0), (24.5, 5.0, 10.0), (24.5, 5.0, 50.0), (15.0, 18.0, -20.0), (15.0, 16.0, -8.0), (15.0, 16.0, 10.0), (-20.0, 20.0, 65.0), (30.0, 10.0, -65.0), (30.0, 10.0, -55.0), (30.0, -2.0, -55.0), (15.0, 18.0, 10.0), (20.0, 18.0, 10.0), (12.0, 29.0, 42.0), (-12.0, 39.0, 18.0), (30.0, -2.0, -5.0), (10.0, 18.0, 20.0), (10.0, 29.0, 20.0), (-10.0, 29.0, 40.0), (-10.0, 18.0, 50.0), (-5.0, 18.0, 55.0), (-20.0, 18.0, -5.0), (20.0, 18.0, -55.0), (-20.0, 18.0, -55.0), (-30.0, 10.0, -65.0), (30.0, 10.0, 55.0), (30.0, 10.0, 65.0), (30.0, -2.0, 65.0), (-5.0, 18.0, -10.0), (10.0, 18.0, -50.0), (10.0, -2.0, -50.0), (10.0, -2.0, -55.0), (10.0, 18.0, -55.0), (5.0, 18.0, -50.0), (5.0, -2.0, -50.0), (-30.0, 10.0, 65.0), (20.0, 20.0, 55.0), (-10.0, 18.0, -55.0), (-30.0, -2.0, 5.0), (20.0, 20.0, 5.0), (-20.0, 20.0, 5.0), (-30.0, -2.0, 55.0), (-30.0, -2.0, 65.0), (19.0, 5.0, -55.0), (19.0, 5.0, -5.0), (23.0, 6.0, -55.0), (23.0, 6.0, -5.0), (25.0, -2.0, -5.0), (25.0, -2.0, -55.0), (20.0, 20.0, 65.0), (-30.0, 10.0, 55.0), (30.0, -2.0, -65.0), (20.0, 20.0, -65.0), (20.0, 18.0, 55.0), (16.32, 15.83, 10.0), (-20.0, 20.0, -55.0), (-10.0, 18.0, 20.0), (16.32, 15.83, -20.0), (-20.0, 20.0, 55.0), (20.0, 20.0, -55.0), (-30.0, 10.0, -55.0), (-12.0, 29.0, 18.0), (20.0, 18.0, -40.0), (10.0, 18.0, 40.0), (10.0, 29.0, 40.0), (-10.0, 29.0, 20.0), (-10.0, 18.0, 40.0), (-30.0, 10.0, 5.0), (-10.0, 18.0, -5.0), (12.0, 39.0, 42.0), (-12.0, 39.0, 42.0), (12.0, 39.0, 18.0), (12.0, 29.0, 18.0), (-12.0, 29.0, 42.0), (16.32, 15.83, -8.0), (19.0, 5.0, 5.0), (-10.0, -2.0, -5.0), (-10.0, -2.0, -55.0), (-10.0, 18.0, 5.0), (-10.0, 18.0, 55.0), (-10.0, -2.0, 55.0), (-10.0, -2.0, 5.0), (20.76, 12.45, -8.0), (20.02, 13.55, -8.0), (20.0, 18.0, -8.0), (-5.0, -2.0, 5.0), (-5.0, 18.0, 5.0), (-10.0, 18.0, 10.0), (-10.0, -2.0, 10.0), (-5.0, -2.0, 10.0), (-10.0, -2.0, 50.0), (15.0, 18.0, -40.0), (15.0, 18.0, -8.0), (-5.0, -2.0, 55.0), (-5.0, -2.0, 50.0), (-5.0, 18.0, 50.0), (-10.0, -2.0, -10.0), (-10.0, 18.0, -10.0), (-5.0, 18.0, -5.0), (-5.0, -2.0, -5.0), (-5.0, -2.0, -10.0), (-20.0, 18.0, 55.0), (-20.0, 18.0, 5.0), (26.5, 5.0, 50.0), (30.0, -2.0, 55.0), (20.0, 18.0, 5.0), (-20.0, 20.0, -65.0), (-5.0, 18.0, 10.0), (20.0, 18.0, -20.0), (20.0, 18.0, -5.0), (15.0, 18.0, -52.0), (19.0, 5.0, 55.0), (23.0, 6.0, 5.0), (23.0, 6.0, 55.0), (25.0, -2.0, 55.0), (25.0, -2.0, 5.0), (-30.0, -2.0, -65.0), (-30.0, -2.0, -55.0), (24.5, 5.0, -8.0), (15.0, 18.0, -36.0), (20.0, 18.0, -36.0), (26.5, 5.0, -8.0), (17.68, 15.32, 10.0), (18.95, 14.54, 10.0), (20.02, 13.55, 10.0), (20.76, 12.45, 10.0), (18.95, 14.54, -8.0), (17.68, 15.32, -8.0), (15.0, 16.0, 50.0), (15.0, 18.0, 50.0), (20.0, 18.0, 50.0), (16.32, 15.83, 50.0), (17.68, 15.32, 50.0), (18.95, 14.54, 50.0), (20.02, 13.55, 50.0), (20.76, 12.45, 50.0), (20.76, 12.45, -20.0), (20.02, 13.55, -20.0), (15.0, 16.0, -20.0), (24.5, 5.0, -20.0), (26.5, 5.0, -20.0), (18.95, 14.54, -20.0), (17.68, 15.32, -20.0), (16.32, 15.83, -36.0), (20.76, 12.45, -36.0), (20.02, 13.55, -36.0), (15.0, 16.0, -36.0), (24.5, 5.0, -36.0), (26.5, 5.0, -36.0), (18.95, 14.54, -36.0), (17.68, 15.32, -36.0), (16.32, 15.83, -52.0), (20.76, 12.45, -52.0), (20.02, 13.55, -52.0), (20.0, 18.0, -52.0), (15.0, 16.0, -52.0), (24.5, 5.0, -52.0), (26.5, 5.0, -52.0), (18.95, 14.54, -52.0), (17.68, 15.32, -52.0), (16.32, 15.83, -40.0), (20.76, 12.45, -40.0), (20.02, 13.55, -40.0), (15.0, 16.0, -40.0), (24.5, 5.0, -40.0), (26.5, 5.0, -40.0), (18.95, 14.54, -40.0), (17.68, 15.32, -40.0), (16.32, 15.83, -24.0), (20.76, 12.45, -24.0), (20.02, 13.55, -24.0), (20.0, 18.0, -24.0), (15.0, 18.0, -24.0), (15.0, 16.0, -24.0), (24.5, 5.0, -24.0), (26.5, 5.0, -24.0), (18.95, 14.54, -24.0), (17.68, 15.32, -24.0)], [], [(67, 20, 77), (121, 118, 119), (46, 73, 44), (110, 31, 32), (79, 76, 20), (95, 113, 93), (21, 1, 2), (109, 7, 8), (100, 101, 26), (82, 83, 43), (113, 95, 91), (37, 38, 35), (24, 72, 69), (2, 45, 46), (57, 14, 15), (42, 64, 13), (111, 108, 17), (106, 34, 104), (86, 87, 84), (64, 42, 31), (20, 76, 75), (58, 14, 57), (36, 35, 39), (3, 2, 44), (1, 21, 0), (97, 116, 29), (6, 4, 0), (5, 4, 46), (111, 18, 7), (14, 58, 65), (15, 65, 123), (31, 42, 55), (67, 78, 19), (72, 24, 71), (78, 77, 75), (33, 32, 48), (4, 6, 73), (13, 41, 48), (31, 110, 47), (56, 64, 47), (19, 75, 76), (58, 112, 61), (54, 51, 52), (110, 3, 7), (125, 126, 68), (55, 13, 48), (30, 122, 123), (145, 146, 142), (108, 44, 47), (124, 88, 127), (1, 5, 45), (60, 18, 12), (127, 88, 90), (51, 49, 50), (4, 5, 1), (27, 29, 123), (89, 90, 88), (132, 90, 89), (133, 90, 132), (96, 25, 101), (125, 97, 27), (6, 0, 44), (133, 80, 90), (64, 56, 41), (56, 47, 48), (118, 81, 117), (112, 30, 66), (22, 23, 70), (62, 71, 23), (30, 112, 58), (17, 12, 18), (61, 66, 123), (102, 103, 34), (128, 18, 60), (128, 129, 18), (129, 130, 18), (130, 131, 18), (7, 18, 131), (8, 7, 131), (137, 134, 136), (135, 136, 134), (138, 137, 136), (138, 136, 139), (139, 136, 140), (140, 136, 141), (136, 59, 110), (135, 17, 108), (135, 134, 12), (107, 59, 136), (109, 141, 136), (9, 141, 109), (153, 154, 150), (159, 158, 160), (164, 159, 160), (163, 160, 158), (162, 163, 158), (157, 160, 161), (165, 160, 157), (165, 164, 160), (170, 167, 171), (176, 177, 175), (182, 177, 176), (181, 175, 177), (180, 175, 181), (174, 179, 177), (178, 177, 179), (183, 174, 177), (183, 177, 182), (151, 150, 126), (16, 28, 160), (127, 90, 115), (147, 143, 114), (98, 11, 144), (143, 142, 114), (155, 151, 126), (178, 179, 152), (116, 160, 28), (171, 163, 162), (114, 146, 181), (181, 154, 153), (146, 114, 142), (126, 154, 171), (63, 114, 144), (27, 115, 90), (27, 98, 10), (27, 10, 178), (27, 178, 125), (97, 169, 161), (98, 90, 11), (10, 144, 114), (127, 21, 16), (127, 146, 145), (10, 114, 177), (80, 11, 90), (148, 114, 63), (148, 147, 114), (154, 126, 150), (149, 126, 152), (125, 152, 126), (156, 126, 149), (156, 155, 126), (116, 161, 160), (168, 68, 167), (172, 68, 168), (171, 167, 68), (166, 169, 68), (97, 68, 169), (173, 166, 68), (173, 68, 172), (78, 67, 77), (120, 121, 119), (33, 110, 32), (67, 79, 20), (94, 95, 93), (3, 21, 2), (9, 109, 8), (99, 100, 26), (74, 82, 43), (92, 113, 91), (36, 37, 35), (70, 24, 69), (44, 2, 46), (16, 57, 15), (55, 42, 13), (18, 111, 17), (105, 106, 104), (85, 86, 84), (47, 64, 31), (77, 20, 75), (122, 58, 57), (40, 36, 39), (27, 97, 29), (45, 5, 46), (3, 111, 7), (15, 14, 65), (16, 15, 123), (32, 31, 55), (79, 67, 19), (62, 72, 71), (19, 78, 75), (46, 4, 73), (79, 19, 76), (65, 58, 61), (53, 54, 52), (109, 110, 7), (97, 125, 68), (32, 55, 48), (66, 30, 123), (107, 108, 47), (2, 1, 45), (52, 51, 50), (0, 4, 1), (0, 27, 123), (100, 96, 101), (73, 6, 44), (13, 64, 41), (41, 56, 48), (119, 118, 117), (61, 112, 66), (69, 22, 70), (22, 62, 23), (122, 30, 58), (65, 61, 123), (106, 102, 34), (109, 136, 110), (107, 135, 108), (17, 135, 12), (135, 107, 136), (163, 16, 160), (21, 127, 115), (10, 98, 144), (125, 178, 152), (29, 116, 28), (170, 171, 162), (177, 114, 181), (180, 181, 153), (68, 126, 171), (98, 27, 90), (116, 97, 161), (163, 127, 16), (124, 127, 145), (178, 10, 177)])
me_colobotmesh.polygons.foreach_set('material_index', [2, 6, 0, 0, 2, 8, 0, 0, 9, 0, 8, 8, 1, 0, 0, 0, 5, 9, 0, 0, 1, 0, 8, 0, 0, 5, 0, 0, 4, 0, 0, 0, 1, 1, 2, 0, 0, 0, 0, 0, 2, 0, 6, 4, 5, 0, 0, 0, 4, 0, 0, 0, 0, 6, 0, 4, 0, 0, 0, 9, 5, 0, 0, 0, 0, 6, 0, 1, 1, 0, 0, 0, 9, 0, 0, 0, 0, 0, 0, 0, 0, 0, 0, 0, 0, 4, 5, 0, 5, 0, 0, 0, 0, 0, 0, 0, 0, 0, 0, 0, 0, 0, 0, 0, 0, 0, 0, 0, 0, 4, 4, 0, 0, 0, 0, 0, 5, 0, 4, 0, 0, 4, 0, 5, 5, 5, 5, 0, 0, 0, 4, 0, 5, 0, 0, 0, 0, 0, 0, 0, 0, 0, 0, 0, 0, 0, 0, 0, 0, 2, 6, 0, 2, 8, 0, 0, 9, 0, 8, 8, 1, 0, 0, 0, 5, 9, 0, 0, 1, 0, 8, 5, 0, 4, 0, 0, 0, 1, 1, 2, 0, 2, 0, 6, 4, 5, 0, 0, 4, 0, 6, 0, 4, 9, 0, 0, 0, 6, 0, 1, 1, 0, 0, 9, 4, 5, 0, 5, 4, 4, 0, 0, 5, 0, 4, 0, 4, 5, 0, 4, 0, 5])
_uv = me_colobotmesh.uv_layers.new(name='UV_1')
_uv.uv.foreach_set('vector', [0.06445, 0.1895, 0.06445, 0.3105, 0.4355, 0.3105, 0.834, 0.166, 0.752, 0.248, 0.752, 0.248, 0.666, 0.9941, 0.6621, 0.9906, 0.6582, 0.9863, 0.6582, 0.9863, 0.6582, 0.9941, 0.666, 0.9941, 0.4355, 0.1895, 0.4355, 0.3105, 0.06445, 0.3105, 0.001953, 0.001953, 0.001953, 0.4629, 0.0918, 0.4629, 0.6582, 0.9863, 0.6582, 0.9941, 0.666, 0.9941, 0.584, 0.9922, 0.5762, 0.9844, 0.5762, 0.9844, 0.001953, 0.5566, 0.001953, 0.8965, 0.08398, 0.8965, 0.6643, 0.9863, 0.6578, 0.9863, 0.6578, 0.9941, 0.1855, 0.4629, 0.1855, 0.001953, 0.0957, 0.001953, 0.0957, 0.001953, 0.0957, 0.4629, 0.1855, 0.4629, 0.252, 0.8105, 0.252, 0.5332, 0.498, 0.5332, 0.6621, 0.9906, 0.666, 0.9941, 0.666, 0.9941, 0.6582, 0.9863, 0.6582, 0.9941, 0.666, 0.9941, 0.666, 0.9863, 0.6582, 0.9863, 0.6582, 0.9941, 0.5762, 0.9961, 0.5762, 0.9961, 0.577, 0.9922, 0.001953, 0.2129, 0.001953, 0.5527, 0.08398, 0.5527, 0.6617, 0.9863, 0.6656, 0.9863, 0.6643, 0.9941, 0.6595, 0.9941, 0.6647, 0.9941, 0.666, 0.9906, 0.001953, 0.127, 0.001953, 0.373, 0.248, 0.373, 0.6647, 0.9941, 0.666, 0.9906, 0.666, 0.9863, 0.1855, 0.001953, 0.1855, 0.4629, 0.0957, 0.4629, 0.6582, 0.9863, 0.6621, 0.9906, 0.6582, 0.9863, 0.666, 0.9906, 0.6582, 0.9863, 0.6582, 0.9863, 0.583, 0.9887, 0.583, 0.9868, 0.5762, 0.9863, 0.666, 0.9906, 0.666, 0.9941, 0.6582, 0.9863, 0.666, 0.9863, 0.6582, 0.9863, 0.6582, 0.9941, 0.7051, 0.8887, 0.7125, 0.8887, 0.7125, 0.6373, 0.6582, 0.9863, 0.6582, 0.9941, 0.666, 0.9941, 0.666, 0.9906, 0.6647, 0.9941, 0.6582, 0.9863, 0.6582, 0.9863, 0.6582, 0.9941, 0.666, 0.9941, 0.001953, 0.127, 0.248, 0.127, 0.248, 0.373, 0.498, 0.5332, 0.498, 0.8105, 0.252, 0.8105, 0.06445, 0.1895, 0.06445, 0.3105, 0.4355, 0.3105, 0.666, 0.9863, 0.666, 0.9906, 0.6582, 0.9863, 0.6582, 0.9941, 0.6582, 0.9863, 0.666, 0.9863, 0.6595, 0.9941, 0.6582, 0.9906, 0.6582, 0.9863, 0.666, 0.9906, 0.666, 0.9863, 0.6582, 0.9863, 0.6582, 0.9906, 0.6595, 0.9941, 0.6582, 0.9863, 0.4355, 0.1895, 0.4355, 0.3105, 0.06445, 0.3105, 0.666, 0.9863, 0.6582, 0.9863, 0.6582, 0.9941, 0.834, 0.166, 0.752, 0.248, 0.752, 0.248, 0.7793, 0.502, 0.7051, 0.502, 0.7125, 0.6373, 0.583, 0.9893, 0.584, 0.9893, 0.584, 0.9887, 0.6647, 0.9941, 0.6595, 0.9941, 0.6582, 0.9863, 0.6582, 0.9941, 0.6582, 0.9863, 0.666, 0.9863, 0.581, 0.9864, 0.5861, 0.9951, 0.581, 0.9864, 0.7051, 0.8887, 0.7051, 0.502, 0.7793, 0.502, 0.581, 0.9864, 0.581, 0.9864, 0.5861, 0.9951, 0.6582, 0.9863, 0.6582, 0.9941, 0.666, 0.9941, 0.5786, 0.9858, 0.5786, 0.9858, 0.5786, 0.9858, 0.5786, 0.9858, 0.5786, 0.9858, 0.5849, 0.9938, 0.834, 0.248, 0.752, 0.166, 0.752, 0.166, 0.666, 0.9941, 0.666, 0.9941, 0.666, 0.9906, 0.7793, 0.8887, 0.7051, 0.8887, 0.7051, 0.502, 0.5786, 0.9858, 0.5786, 0.9858, 0.5786, 0.9858, 0.5786, 0.9858, 0.5786, 0.9858, 0.5786, 0.9858, 0.5786, 0.9858, 0.5786, 0.9858, 0.5786, 0.9858, 0.08398, 0.2129, 0.08398, 0.5527, 0.001953, 0.5527, 0.583, 0.9893, 0.583, 0.9887, 0.5762, 0.9941, 0.6582, 0.9941, 0.6582, 0.9863, 0.666, 0.9863, 0.5786, 0.9858, 0.5786, 0.9858, 0.5786, 0.9858, 0.6582, 0.9941, 0.6582, 0.9863, 0.666, 0.9863, 0.6582, 0.9941, 0.6582, 0.9863, 0.666, 0.9863, 0.834, 0.248, 0.752, 0.166, 0.752, 0.166, 0.6582, 0.9941, 0.6582, 0.9863, 0.666, 0.9863, 0.252, 0.5332, 0.252, 0.8105, 0.498, 0.8105, 0.252, 0.5332, 0.252, 0.8105, 0.498, 0.8105, 0.6582, 0.9906, 0.6595, 0.9941, 0.6647, 0.9941, 0.5837, 0.9947, 0.5786, 0.9858, 0.5837, 0.9947, 0.6595, 0.9941, 0.6582, 0.9906, 0.6582, 0.9863, 0.08398, 0.5566, 0.08398, 0.8965, 0.001953, 0.8965, 0.5786, 0.9858, 0.5786, 0.9858, 0.5786, 0.9858, 0.5786, 0.9858, 0.5786, 0.9858, 0.5786, 0.9858, 0.5786, 0.9858, 0.5786, 0.9858, 0.5786, 0.9858, 0.5786, 0.9858, 0.5786, 0.9858, 0.5786, 0.9858, 0.5786, 0.9858, 0.5849, 0.9938, 0.5786, 0.9858, 0.581, 0.9864, 0.5861, 0.9951, 0.581, 0.9864, 0.5786, 0.9858, 0.5786, 0.9858, 0.5786, 0.9858, 0.5837, 0.9947, 0.5837, 0.9947, 0.5786, 0.9858, 0.5786, 0.9858, 0.5786, 0.9858, 0.5786, 0.9858, 0.5786, 0.9858, 0.5786, 0.9858, 0.5786, 0.9858, 0.5786, 0.9858, 0.5786, 0.9858, 0.5786, 0.9858, 0.5786, 0.9858, 0.5786, 0.9858, 0.5786, 0.9858, 0.7719, 0.8887, 0.7793, 0.8887, 0.7793, 0.502, 0.5832, 0.9883, 0.577, 0.9922, 0.5762, 0.9961, 0.584, 0.9941, 0.584, 0.9863, 0.5762, 0.9863, 0.584, 0.9922, 0.584, 0.9922, 0.5832, 0.9883, 0.5786, 0.9858, 0.5786, 0.9858, 0.5849, 0.9938, 0.5786, 0.9858, 0.5786, 0.9858, 0.5837, 0.9946, 0.581, 0.9864, 0.5861, 0.9951, 0.581, 0.9864, 0.5786, 0.9858, 0.5786, 0.9858, 0.5786, 0.9858, 0.5786, 0.9858, 0.5786, 0.9858, 0.5786, 0.9858, 0.5786, 0.9858, 0.5849, 0.9938, 0.5786, 0.9858, 0.581, 0.9864, 0.5861, 0.9951, 0.581, 0.9864, 0.5786, 0.9858, 0.5786, 0.9858, 0.5786, 0.9858, 0.5786, 0.9858, 0.5786, 0.9858, 0.5786, 0.9858, 0.5786, 0.9858, 0.5786, 0.9858, 0.5786, 0.9858, 0.581, 0.9864, 0.581, 0.9864, 0.5861, 0.9951, 0.5786, 0.9858, 0.5786, 0.9858, 0.5786, 0.9858, 0.5786, 0.9858, 0.5786, 0.9858, 0.5786, 0.9858, 0.5786, 0.9858, 0.5786, 0.9858, 0.5849, 0.9938, 0.581, 0.9864, 0.581, 0.9864, 0.5861, 0.9951, 0.5786, 0.9858, 0.5786, 0.9858, 0.5786, 0.9858, 0.5837, 0.9947, 0.5837, 0.9947, 0.5786, 0.9858, 0.5786, 0.9858, 0.5786, 0.9858, 0.5786, 0.9858, 0.5786, 0.9858, 0.5786, 0.9858, 0.5786, 0.9858, 0.5786, 0.9858, 0.5786, 0.9858, 0.5786, 0.9858, 0.7051, 0.502, 0.7051, 0.8887, 0.7095, 0.8887, 0.7748, 0.6373, 0.7748, 0.8887, 0.7793, 0.8887, 0.5786, 0.9858, 0.5786, 0.9858, 0.5786, 0.9858, 0.584, 0.9941, 0.584, 0.9863, 0.5762, 0.9863, 0.5786, 0.9858, 0.5786, 0.9858, 0.5786, 0.9858, 0.5786, 0.9858, 0.5786, 0.9858, 0.5786, 0.9858, 0.584, 0.9941, 0.584, 0.9863, 0.5762, 0.9863, 0.583, 0.9868, 0.584, 0.9868, 0.584, 0.9863, 0.584, 0.9922, 0.5762, 0.9844, 0.5762, 0.9844, 0.757, 0.8887, 0.757, 0.6373, 0.7511, 0.6373, 0.584, 0.9922, 0.5762, 0.9844, 0.5762, 0.9844, 0.5786, 0.9858, 0.5849, 0.9938, 0.5786, 0.9858, 0.7333, 0.8887, 0.7333, 0.6373, 0.7273, 0.6373, 0.5786, 0.9858, 0.5786, 0.9858, 0.5786, 0.9858, 0.5762, 0.9941, 0.584, 0.9941, 0.584, 0.9937, 0.5762, 0.9941, 0.583, 0.9937, 0.583, 0.9918, 0.5762, 0.9941, 0.583, 0.9918, 0.583, 0.9912, 0.5762, 0.9941, 0.583, 0.9912, 0.583, 0.9893, 0.584, 0.9941, 0.584, 0.9863, 0.5762, 0.9863, 0.5837, 0.9947, 0.5837, 0.9947, 0.5786, 0.9858, 0.5837, 0.9947, 0.5786, 0.9858, 0.5837, 0.9947, 0.7748, 0.6373, 0.7793, 0.502, 0.7051, 0.502, 0.584, 0.9844, 0.5762, 0.9844, 0.5762, 0.9844, 0.583, 0.9918, 0.584, 0.9918, 0.584, 0.9912, 0.5786, 0.9858, 0.5786, 0.9858, 0.5786, 0.9858, 0.5786, 0.9858, 0.5786, 0.9858, 0.5786, 0.9858, 0.5786, 0.9858, 0.5786, 0.9858, 0.5786, 0.9858, 0.5786, 0.9858, 0.5849, 0.9938, 0.5786, 0.9858, 0.5786, 0.9858, 0.5786, 0.9858, 0.5786, 0.9858, 0.5837, 0.9947, 0.5786, 0.9858, 0.5837, 0.9947, 0.5786, 0.9858, 0.5786, 0.9858, 0.5786, 0.9858, 0.5786, 0.9858, 0.5786, 0.9858, 0.5786, 0.9858, 0.5837, 0.9947, 0.5786, 0.9858, 0.5837, 0.9947, 0.5786, 0.9858, 0.5786, 0.9858, 0.5786, 0.9858, 0.5786, 0.9858, 0.5786, 0.9858, 0.5786, 0.9858, 0.5786, 0.9858, 0.5786, 0.9858, 0.5849, 0.9938, 0.5786, 0.9858, 0.5786, 0.9858, 0.5786, 0.9858, 0.5837, 0.9947, 0.5837, 0.9947, 0.5786, 0.9858, 0.5786, 0.9858, 0.5786, 0.9858, 0.5786, 0.9858, 0.5786, 0.9858, 0.5786, 0.9858, 0.5786, 0.9858, 0.4355, 0.1895, 0.06445, 0.1895, 0.4355, 0.3105, 0.834, 0.166, 0.834, 0.166, 0.752, 0.248, 0.666, 0.9863, 0.6582, 0.9863, 0.666, 0.9941, 0.06445, 0.1895, 0.4355, 0.1895, 0.06445, 0.3105, 0.0918, 0.001953, 0.001953, 0.001953, 0.0918, 0.4629, 0.666, 0.9863, 0.6582, 0.9863, 0.666, 0.9941, 0.584, 0.9922, 0.584, 0.9922, 0.5762, 0.9844, 0.08398, 0.5566, 0.001953, 0.5566, 0.08398, 0.8965, 0.6656, 0.9941, 0.6643, 0.9863, 0.6578, 0.9941, 0.0957, 0.4629, 0.1855, 0.4629, 0.0957, 0.001953, 0.1855, 0.001953, 0.0957, 0.001953, 0.1855, 0.4629, 0.498, 0.8105, 0.252, 0.8105, 0.498, 0.5332, 0.6582, 0.9863, 0.6621, 0.9906, 0.666, 0.9941, 0.666, 0.9863, 0.6582, 0.9863, 0.666, 0.9941, 0.666, 0.9941, 0.666, 0.9863, 0.6582, 0.9941, 0.577, 0.9922, 0.5762, 0.9961, 0.577, 0.9922, 0.08398, 0.2129, 0.001953, 0.2129, 0.08398, 0.5527, 0.6578, 0.9941, 0.6617, 0.9863, 0.6643, 0.9941, 0.6582, 0.9863, 0.6595, 0.9941, 0.666, 0.9906, 0.248, 0.127, 0.001953, 0.127, 0.248, 0.373, 0.6582, 0.9863, 0.6647, 0.9941, 0.666, 0.9863, 0.0957, 0.001953, 0.1855, 0.001953, 0.0957, 0.4629, 0.5762, 0.9941, 0.583, 0.9887, 0.5762, 0.9863, 0.666, 0.9941, 0.666, 0.9863, 0.6582, 0.9941, 0.7051, 0.502, 0.7051, 0.8887, 0.7125, 0.6373, 0.666, 0.9863, 0.6582, 0.9863, 0.666, 0.9941, 0.666, 0.9863, 0.666, 0.9906, 0.6582, 0.9863, 0.666, 0.9863, 0.6582, 0.9863, 0.666, 0.9941, 0.001953, 0.373, 0.001953, 0.127, 0.248, 0.373, 0.252, 0.5332, 0.498, 0.5332, 0.252, 0.8105, 0.4355, 0.1895, 0.06445, 0.1895, 0.4355, 0.3105, 0.666, 0.9941, 0.6582, 0.9941, 0.666, 0.9863, 0.06445, 0.1895, 0.4355, 0.1895, 0.06445, 0.3105, 0.666, 0.9941, 0.666, 0.9863, 0.6582, 0.9941, 0.834, 0.166, 0.834, 0.166, 0.752, 0.248, 0.7719, 0.6373, 0.7793, 0.502, 0.7125, 0.6373, 0.583, 0.9887, 0.583, 0.9893, 0.584, 0.9887, 0.666, 0.9906, 0.6647, 0.9941, 0.6582, 0.9863, 0.666, 0.9941, 0.6582, 0.9941, 0.666, 0.9863, 0.7793, 0.8887, 0.7051, 0.8887, 0.7793, 0.502, 0.666, 0.9863, 0.6582, 0.9863, 0.666, 0.9941, 0.834, 0.248, 0.834, 0.248, 0.752, 0.166, 0.6582, 0.9863, 0.666, 0.9941, 0.666, 0.9906, 0.7793, 0.502, 0.7793, 0.8887, 0.7051, 0.502, 0.001953, 0.2129, 0.08398, 0.2129, 0.001953, 0.5527, 0.666, 0.9941, 0.6582, 0.9941, 0.666, 0.9863, 0.666, 0.9941, 0.6582, 0.9941, 0.666, 0.9863, 0.666, 0.9941, 0.6582, 0.9941, 0.666, 0.9863, 0.834, 0.248, 0.834, 0.248, 0.752, 0.166, 0.666, 0.9941, 0.6582, 0.9941, 0.666, 0.9863, 0.498, 0.5332, 0.252, 0.5332, 0.498, 0.8105, 0.498, 0.5332, 0.252, 0.5332, 0.498, 0.8105, 0.6582, 0.9863, 0.6582, 0.9906, 0.6647, 0.9941, 0.6647, 0.9941, 0.6595, 0.9941, 0.6582, 0.9863, 0.001953, 0.5566, 0.08398, 0.5566, 0.001953, 0.8965, 0.7719, 0.6373, 0.7719, 0.8887, 0.7793, 0.502, 0.584, 0.9922, 0.5832, 0.9883, 0.5762, 0.9961, 0.5762, 0.9941, 0.584, 0.9941, 0.5762, 0.9863, 0.5832, 0.9883, 0.584, 0.9922, 0.5832, 0.9883, 0.7095, 0.6373, 0.7051, 0.502, 0.7095, 0.8887, 0.7793, 0.502, 0.7748, 0.6373, 0.7793, 0.8887, 0.5762, 0.9941, 0.584, 0.9941, 0.5762, 0.9863, 0.5762, 0.9941, 0.584, 0.9941, 0.5762, 0.9863, 0.5762, 0.9863, 0.583, 0.9868, 0.584, 0.9863, 0.584, 0.9922, 0.584, 0.9922, 0.5762, 0.9844, 0.7511, 0.8887, 0.757, 0.8887, 0.7511, 0.6373, 0.584, 0.9922, 0.584, 0.9922, 0.5762, 0.9844, 0.7273, 0.8887, 0.7333, 0.8887, 0.7273, 0.6373, 0.583, 0.9937, 0.5762, 0.9941, 0.584, 0.9937, 0.5762, 0.9941, 0.584, 0.9941, 0.5762, 0.9863, 0.7095, 0.6373, 0.7748, 0.6373, 0.7051, 0.502, 0.584, 0.9922, 0.584, 0.9844, 0.5762, 0.9844, 0.583, 0.9912, 0.583, 0.9918, 0.584, 0.9912])
_uv.active_render = True
_uv = me_colobotmesh.uv_layers.new(name='UV_2')
_uv.uv.foreach_set('vector', [0.625, 0.4953, 0.625, 0.4118, 0.875, 0.9118, 0.0, 1.0, 0.0, 1.0, 0.0, 1.0, 0.8333, 0.0, 1.0, 0.4545, 1.0, 1.0, -7.699e-09, 1.0, -7.699e-09, 1.0, 5.588e-08, 1.013e-06, 0.375, 0.4953, 0.375, 0.4118, 0.625, 0.4118, 0.0, 1.0, 0.0, 1.0, 0.0, 1.0, 1.0, 0.0, 1.0, 0.0, 1.0, 1.0, 0.05833, 0.1, 0.05833, 0.9, 0.09167, 0.9, 0.0, 1.0, 0.0, 1.0, 0.0, 1.0, 0.2188, 1.0, 1.052, 1.0, 1.052, 0.0, 0.0, 1.0, 0.0, 1.0, 0.0, 1.0, 0.0, 1.0, 0.0, 1.0, 0.0, 1.0, 0.375, 0.4944, 0.375, 0.6016, 0.125, 0.1016, 2.98e-08, 0.4545, 0.1667, 0.0, 0.8333, 0.0, 8.568e-08, 0.0, 8.568e-08, 0.0, -9.686e-09, 1.0, 0.1667, 1.0, 0.8333, 1.0, 0.8333, 1.013e-06, 0.1667, 1.0, 0.8333, 1.0, 0.25, 0.9, 0.0, 1.0, 0.0, 1.0, 0.0, 1.0, 0.5521, 1.0, 0.05208, 1.0, 0.2188, 0.0, 0.8333, 0.0, 0.1667, 0.0, -7.699e-09, 0.4545, 0.625, 0.4118, 0.375, 0.4118, 0.125, 0.9118, 0.1667, 0.0, -2.608e-08, 0.4545, -2.608e-08, 1.0, 0.0, 1.0, 0.0, 1.0, 0.0, 1.0, -1.987e-09, 1.0, 2.98e-08, 0.4545, 1.0, 1.0, 2.98e-08, 0.4545, -1.987e-09, 1.0, 1.0, 1.0, 0.25, 0.7, 0.25, 0.94, 0.8333, 1.0, 1.0, 0.4545, 0.8333, 0.0, 1.0, 1.0, 0.8333, 0.0, 0.1667, 0.0, 0.1667, 1.0, 0.1667, 1.0, 0.1667, 0.9, 0.05833, 0.9, 8.568e-08, 0.0, 0.1667, 1.013e-06, 0.1667, 1.0, -9.686e-09, 0.4545, 0.1667, 0.0, 1.0, 1.0, -7.699e-09, 1.0, 0.1667, 1.0, 0.1667, 1.013e-06, 0.625, 0.4953, 0.875, 0.9953, 0.125, 0.9953, 0.375, 0.6016, 0.375, 0.4944, 0.625, 0.4944, 0.875, 0.9953, 0.875, 0.9118, 0.125, 0.9118, -2.608e-08, 1.0, -2.608e-08, 0.4545, 1.0, 1.0, 0.1667, 0.0, -1.987e-09, 0.0, -1.987e-09, 1.0, 0.8333, 0.0, 1.0, 0.4545, 1.0, 1.0, -7.699e-09, 0.4545, -7.699e-09, 1.0, 1.0, 1.0, 1.0, 0.4545, 0.8333, 0.0, 1.0, 1.0, 0.125, 0.9953, 0.125, 0.9118, 0.375, 0.4118, 0.1667, 1.013e-06, 0.8333, 1.013e-06, 0.8333, 1.0, 0.0, 1.0, 0.0, 1.0, 0.0, 1.0, -5.96e-09, 0.0, 8.941e-08, 1.0, 0.05833, 0.9, 0.25, 0.62, 0.1667, 0.62, 0.1667, 0.7, 0.1667, 0.0, 0.8333, 0.0, 1.0, 1.0, 1.0, 1.013e-06, 1.0, 1.013e-06, 1.0, 1.0, 0.0, 0.0, 0.05833, 0.9, 0.0, 0.0, 0.8333, 1.0, 1.0, 1.0, 1.0, 0.0, 0.0, 0.0, 0.0, 0.0, 0.05833, 0.9, 1.0, 0.0, 0.8333, 0.0, 0.8333, 1.0, 0.0, 0.0, 0.0, 0.0, 0.0, 0.0, 0.0, 0.0, 0.0, 0.0, 0.1667, 0.9, 0.0, 1.0, 0.0, 1.0, 0.0, 1.0, 0.8333, 0.0, 0.1667, 0.0, 2.98e-08, 0.4545, 0.8333, 0.0, 0.8333, 1.0, 1.0, 1.0, 0.0, 0.0, 0.0, 0.0, 0.0, 0.0, 0.0, 0.0, 0.0, 0.0, 0.0, 0.0, 0.0, 0.0, 0.0, 0.0, 0.0, 0.0, 0.0, 1.0, 0.0, 1.0, 0.0, 1.0, 0.25, 0.62, 0.25, 0.7, 0.8333, 0.0, -1.987e-09, 0.0, 2.98e-08, 0.0, 2.98e-08, 1.0, 0.0, 0.0, 0.0, 0.0, 0.0, 0.0, 0.8333, 1.0, 1.0, 1.0, 1.0, 0.0, 1.0, 1.0, 1.0, 1.0, 1.0, 0.0, 0.0, 1.0, 0.0, 1.0, 0.0, 1.0, 0.8333, 1.013e-06, 1.0, 1.013e-06, 1.0, 1.0, 0.875, 0.1016, 0.875, 0.9944, 0.125, 0.9944, 0.625, 0.6016, 0.625, 0.4944, 0.875, 0.9944, 1.0, 0.4545, 0.8333, 0.0, 0.1667, 0.0, 0.25, 0.9, 0.0, 0.0, 0.25, 0.9, 0.8333, 0.0, 1.0, 0.4545, 1.0, 1.0, 0.0, 1.0, 0.0, 1.0, 0.0, 1.0, 0.0, 0.0, 0.0, 0.0, 0.0, 0.0, 0.0, 0.0, 0.0, 0.0, 0.0, 0.0, 0.0, 0.0, 0.0, 0.0, 0.0, 0.0, 0.0, 0.0, 0.0, 0.0, 0.0, 0.0, 0.0, 0.0, 0.1667, 0.9, 0.0, 0.0, 0.0, 0.0, 0.05833, 0.9, 0.0, 0.0, 0.0, 0.0, 0.0, 0.0, 0.0, 0.0, 0.25, 0.9, 0.25, 0.9, 0.0, 0.0, 0.0, 0.0, 0.0, 0.0, 0.0, 0.0, 0.0, 0.0, 0.0, 0.0, 0.0, 0.0, 0.0, 0.0, 0.0, 0.0, 0.0, 0.0, 0.0, 0.0, 0.0, 0.0, 0.0, 0.0, 0.1667, 0.1, 0.1667, 0.0, -5.96e-09, 0.0, 0.25, 0.1, 0.25, 0.9, 0.8333, 1.0, 0.25, 0.1, 0.25, 0.1, 0.25, 0.9, 0.8333, 0.0, 0.1667, 0.0, 0.1667, 0.1, 0.0, 0.0, 0.0, 0.0, 0.1667, 0.9, 0.0, 0.0, 0.0, 0.0, 0.05833, 0.9, 0.0, 0.0, 0.05833, 0.9, 0.0, 0.0, 0.0, 0.0, 0.0, 0.0, 0.0, 0.0, 0.0, 0.0, 0.0, 0.0, 0.0, 0.0, 0.0, 0.0, 0.1667, 0.9, 0.0, 0.0, 0.0, 0.0, 0.05833, 0.9, 0.0, 0.0, 0.0, 0.0, 0.0, 0.0, 0.0, 0.0, 0.0, 0.0, 0.0, 0.0, 0.0, 0.0, 0.0, 0.0, 0.0, 0.0, 0.0, 0.0, 0.0, 0.0, 0.0, 0.0, 0.05833, 0.9, 0.0, 0.0, 0.0, 0.0, 0.0, 0.0, 0.0, 0.0, 0.0, 0.0, 0.0, 0.0, 0.0, 0.0, 0.0, 0.0, 0.1667, 0.9, 0.0, 0.0, 0.0, 0.0, 0.05833, 0.9, 0.0, 0.0, 0.0, 0.0, 0.0, 0.0, 0.25, 0.9, 0.25, 0.9, 0.0, 0.0, 0.0, 0.0, 0.0, 0.0, 0.0, 0.0, 0.0, 0.0, 0.0, 0.0, 0.0, 0.0, 0.0, 0.0, 0.0, 0.0, 0.0, 0.0, 9.338e-08, 1.0, 0.1667, 1.0, 0.1667, 0.94, 0.05833, 0.06, 0.1667, 0.06, 0.1667, 0.0, 0.0, 0.0, 0.0, 0.0, 0.0, 0.0, 0.25, 0.06, 0.25, 0.06, 0.25, 0.3, 0.0, 0.0, 0.0, 0.0, 0.0, 0.0, 0.0, 0.0, 0.0, 0.0, 0.0, 0.0, 0.25, 0.38, 0.25, 0.38, 0.25, 0.62, 0.25, 0.94, 0.1667, 0.94, 0.1667, 1.0, 0.05833, 0.7, 0.05833, 0.94, 0.09167, 0.94, 0.1667, 0.3, 0.05833, 0.3, 0.05833, 0.38, 0.05833, 0.38, 0.05833, 0.62, 0.09167, 0.62, 0.0, 0.0, 0.1667, 0.9, 0.0, 0.0, 0.1667, 0.62, 0.05833, 0.62, 0.05833, 0.7, 0.0, 0.0, 0.0, 0.0, 0.0, 0.0, 0.8333, 0.0, 0.1667, 0.0, 0.1667, 0.06, 0.8333, 0.0, 0.25, 0.06, 0.25, 0.3, 0.8333, 0.0, 0.25, 0.3, 0.25, 0.38, 0.8333, 0.0, 0.25, 0.38, 0.25, 0.62, 0.25, 0.7, 0.25, 0.7, 0.25, 0.94, 0.25, 0.9, 0.25, 0.9, 0.0, 0.0, 0.25, 0.9, 0.0, 0.0, 0.25, 0.9, 0.05833, 0.06, -1.987e-09, 0.0, 9.338e-08, 1.0, 0.05833, 0.06, 0.05833, 0.3, 0.09167, 0.3, 0.25, 0.3, 0.1667, 0.3, 0.1667, 0.38, 0.0, 0.0, 0.0, 0.0, 0.0, 0.0, 0.0, 0.0, 0.0, 0.0, 0.0, 0.0, 0.0, 0.0, 0.0, 0.0, 0.0, 0.0, 0.0, 0.0, 0.1667, 0.9, 0.0, 0.0, 0.0, 0.0, 0.0, 0.0, 0.0, 0.0, 0.25, 0.9, 0.0, 0.0, 0.25, 0.9, 0.0, 0.0, 0.0, 0.0, 0.0, 0.0, 0.0, 0.0, 0.0, 0.0, 0.0, 0.0, 0.25, 0.9, 0.0, 0.0, 0.25, 0.9, 0.0, 0.0, 0.0, 0.0, 0.0, 0.0, 0.0, 0.0, 0.0, 0.0, 0.0, 0.0, 0.0, 0.0, 0.0, 0.0, 0.1667, 0.9, 0.0, 0.0, 0.0, 0.0, 0.0, 0.0, 0.25, 0.9, 0.25, 0.9, 0.0, 0.0, 0.0, 0.0, 0.0, 0.0, 0.0, 0.0, 0.0, 0.0, 0.0, 0.0, 0.0, 0.0, 0.875, 0.9953, 0.625, 0.4953, 0.875, 0.9118, 0.0, 1.0, 0.0, 1.0, 0.0, 1.0, 5.588e-08, 1.013e-06, -7.699e-09, 1.0, 5.588e-08, 1.013e-06, 0.625, 0.4953, 0.375, 0.4953, 0.625, 0.4118, 0.0, 1.0, 0.0, 1.0, 0.0, 1.0, 1.0, 1.0, 1.0, 0.0, 1.0, 1.0, 0.09167, 0.1, 0.05833, 0.1, 0.09167, 0.9, 0.0, 1.0, 0.0, 1.0, 0.0, 1.0, 0.05208, 0.0, 0.2188, 1.0, 1.052, 0.0, 0.0, 1.0, 0.0, 1.0, 0.0, 1.0, 0.0, 1.0, 0.0, 1.0, 0.0, 1.0, 0.125, 0.9944, 0.375, 0.4944, 0.125, 0.1016, 1.0, 1.0, 2.98e-08, 0.4545, 0.8333, 0.0, -9.686e-09, 1.0, 8.568e-08, 0.0, -9.686e-09, 1.0, 0.1667, 1.013e-06, 0.1667, 1.0, 0.8333, 1.013e-06, 0.1667, 0.9, 0.1667, 1.0, 0.25, 0.9, 0.0, 1.0, 0.0, 1.0, 0.0, 1.0, 1.052, 0.0, 0.5521, 1.0, 0.2188, 0.0, 1.0, 1.0, 0.8333, 0.0, -7.699e-09, 0.4545, 0.875, 0.9118, 0.625, 0.4118, 0.125, 0.9118, 1.0, 1.0, 0.1667, 0.0, -2.608e-08, 1.0, 0.0, 1.0, 0.0, 1.0, 0.0, 1.0, 0.8333, 0.0, 0.25, 0.7, 0.8333, 1.0, 0.8333, 1.0, 0.8333, 0.0, 0.1667, 1.0, 8.941e-08, 1.0, 0.1667, 1.0, 0.05833, 0.9, -9.686e-09, 1.0, 8.568e-08, 0.0, 0.1667, 1.0, -9.686e-09, 1.0, -9.686e-09, 0.4545, 1.0, 1.0, 5.588e-08, 1.013e-06, -7.699e-09, 1.0, 0.1667, 1.013e-06, 0.375, 0.4953, 0.625, 0.4953, 0.125, 0.9953, 0.625, 0.6016, 0.375, 0.6016, 0.625, 0.4944, 0.125, 0.9953, 0.875, 0.9953, 0.125, 0.9118, 0.1667, 1.0, 0.1667, 0.0, -1.987e-09, 1.0, 0.375, 0.4953, 0.125, 0.9953, 0.375, 0.4118, 0.1667, 1.0, 0.1667, 1.013e-06, 0.8333, 1.0, 0.0, 1.0, 0.0, 1.0, 0.0, 1.0, 0.05833, 0.1, -5.96e-09, 0.0, 0.05833, 0.9, 0.25, 0.7, 0.25, 0.62, 0.1667, 0.7, -2.608e-08, 0.4545, 0.1667, 0.0, 1.0, 1.0, 1.0, 1.0, 1.0, 1.013e-06, 1.0, 1.0, 0.8333, 0.0, 0.8333, 1.0, 1.0, 0.0, 1.0, 1.0, 1.0, 0.0, 0.8333, 1.0, 0.0, 1.0, 0.0, 1.0, 0.0, 1.0, 1.0, 1.0, 0.8333, 0.0, 2.98e-08, 0.4545, 1.0, 0.0, 0.8333, 0.0, 1.0, 1.0, 0.0, 1.0, 0.0, 1.0, 0.0, 1.0, -1.987e-09, 1.0, -1.987e-09, 0.0, 2.98e-08, 1.0, 0.8333, 1.013e-06, 0.8333, 1.0, 1.0, 0.0, 1.0, 0.0, 1.0, 1.0, 1.0, 0.0, 0.0, 1.0, 0.0, 1.0, 0.0, 1.0, 0.8333, 1.0, 0.8333, 1.013e-06, 1.0, 1.0, 0.125, 0.1016, 0.875, 0.1016, 0.125, 0.9944, 0.875, 0.1016, 0.625, 0.6016, 0.875, 0.9944, 1.0, 1.0, 1.0, 0.4545, 0.1667, 0.0, 0.1667, 0.0, 0.8333, 0.0, 1.0, 1.0, 0.0, 1.0, 0.0, 1.0, 0.0, 1.0, 0.05833, 0.1, 0.1667, 0.1, -5.96e-09, 0.0, 0.8333, 0.0, 0.25, 0.1, 0.8333, 1.0, 0.25, 0.9, 0.25, 0.1, 0.25, 0.9, 0.25, 0.1, 0.8333, 0.0, 0.1667, 0.1, 0.05833, 0.94, 9.338e-08, 1.0, 0.1667, 0.94, -1.987e-09, 0.0, 0.05833, 0.06, 0.1667, 0.0, 0.25, 0.3, 0.25, 0.06, 0.25, 0.3, 0.25, 0.62, 0.25, 0.38, 0.25, 0.62, 0.8333, 1.0, 0.25, 0.94, 0.1667, 1.0, 0.09167, 0.7, 0.05833, 0.7, 0.09167, 0.94, 0.1667, 0.38, 0.1667, 0.3, 0.05833, 0.38, 0.09167, 0.38, 0.05833, 0.38, 0.09167, 0.62, 0.1667, 0.7, 0.1667, 0.62, 0.05833, 0.7, 0.25, 0.06, 0.8333, 0.0, 0.1667, 0.06, 0.25, 0.94, 0.25, 0.7, 0.25, 0.94, 0.05833, 0.94, 0.05833, 0.06, 9.338e-08, 1.0, 0.09167, 0.06, 0.05833, 0.06, 0.09167, 0.3, 0.25, 0.38, 0.25, 0.3, 0.1667, 0.38])
me_colobotmesh.materials.append(mat_colobotmesh_mat_1)
me_colobotmesh.materials.append(mat_colobotmesh_mat_2)
me_colobotmesh.materials.append(mat_colobotmesh_mat_3)
me_colobotmesh.materials.append(mat_colobotmesh_mat_4)
me_colobotmesh.materials.append(mat_colobotmesh_mat_5)
me_colobotmesh.materials.append(mat_colobotmesh_mat_6)
me_colobotmesh.materials.append(mat_colobotmesh_mat_7)
me_colobotmesh.materials.append(mat_colobotmesh_mat_8)
me_colobotmesh.materials.append(mat_colobotmesh_mat_9)
me_colobotmesh.materials.append(mat_colobotmesh_mat_10)
me_colobotmesh.use_remesh_preserve_volume = False
me_colobotmesh.use_remesh_preserve_attributes = False
me_colobotmesh.use_mirror_vertex_groups = False
me_colobotmesh.update()

# ---- objects
ob_equiment = bpy.data.objects.new('Equiment', me_colobotmesh__002)
ob_szyby = bpy.data.objects.new('Szyby', me_colobotmesh__001)
ob_colobotmesh_1 = bpy.data.objects.new('ColobotMesh_1', me_colobotmesh)

# ---- transforms, parenting, visibility, modifiers, constraints
ob_equiment.location = (0.0, 0.0, 0.0)
ob_equiment.rotation_euler = (1.571, 0.0, 0.0)
ob_equiment.lineart.crease_threshold = 0.0
ob_szyby.location = (0.0, 0.0, 0.0)
ob_szyby.rotation_euler = (1.571, 0.0, 0.0)
ob_szyby.lineart.crease_threshold = 0.0
ob_colobotmesh_1.location = (0.0, 0.0, 0.0)
ob_colobotmesh_1.rotation_euler = (1.571, 0.0, 0.0)
ob_colobotmesh_1.lineart.crease_threshold = 0.0

# ---- collection membership
col_collection_1.objects.link(ob_equiment)
col_collection_1.objects.link(ob_szyby)
col_collection_1.objects.link(ob_colobotmesh_1)

# ---- scene / render settings (as saved in the file)
scene.frame_start = 1; scene.frame_end = 250; scene.frame_set(1)
scene.render.engine = 'BLENDER_EEVEE_NEXT'
scene.render.image_settings.color_depth = '16'
scene.render.resolution_percentage = 50
scene.render.dither_intensity = 0.0
scene.cycles.use_denoising = False
scene.cycles.samples = 10
scene.cycles.sampling_pattern = 'TABULATED_SOBOL'
scene.cycles.light_sampling_threshold = 0.0
scene.cycles.use_adaptive_sampling = False
scene.cycles.use_light_tree = False
scene.cycles.blur_glossy = 0.0
scene.cycles.volume_bounces = 1
scene.cycles.pixel_filter_type = 'GAUSSIAN'
scene.cycles.sample_clamp_indirect = 0.0
scene.view_settings.view_transform = 'Standard'
bpy.context.view_layer.update()

# ---- added for rendering (the .blend has no active camera and no usable light): camera, sun
cam_auto = bpy.data.cameras.new('AutoCamera')
cam_auto.lens = 50.0
cam_auto.sensor_width = 36.0
cam_auto.clip_end = 2418.32
ob_auto_camera = bpy.data.objects.new('AutoCamera', cam_auto)
scene.collection.objects.link(ob_auto_camera)
ob_auto_camera.location = (137.796, -165.356, 128.737)
ob_auto_camera.rotation_euler = (1.09748, -7.21219e-08, 0.694738)
scene.camera = ob_auto_camera
light_auto_sun = bpy.data.lights.new('AutoSun', 'SUN')
light_auto_sun.energy = 3.0
light_auto_sun.angle = 0.0523599
ob_auto_sun = bpy.data.objects.new('AutoSun', light_auto_sun)
scene.collection.objects.link(ob_auto_sun)
ob_auto_sun.rotation_euler = (0.872665, 0.174533, 0.523599)
bpy.context.view_layer.update()
